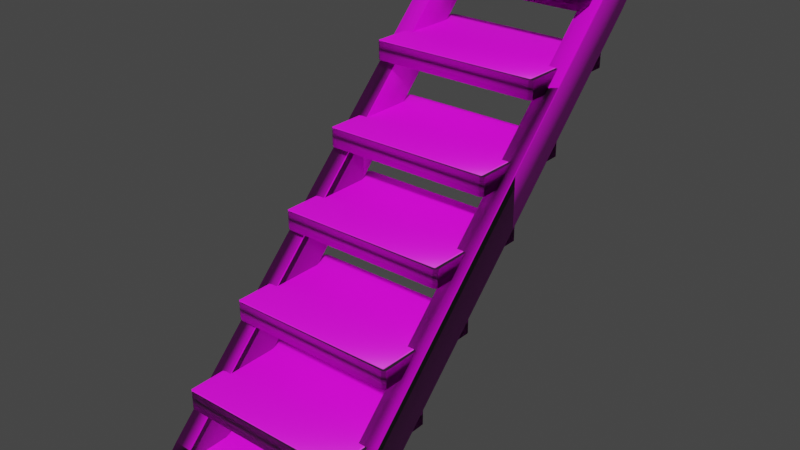 # Source: New.blend  (saved by Blender 3.1.7; exported with 4.5.12 LTS)
import bpy
from mathutils import Matrix  # noqa: F401  (used for matrix-valued properties, if any)

bpy.ops.wm.read_factory_settings(use_empty=True)
scene = bpy.context.scene
scene.name = 'Scene'

# ---- images (referenced by path relative to the original .blend; pixels are not part of the script)
import os
ASSET_DIR = os.environ.get("B2B_ASSET_DIR", "")  # directory of the original .blend (textures are referenced by path, not embedded)
HERE = os.path.dirname(os.path.abspath(__file__))  # packed textures are extracted next to this script under _unpacked/

def load_image(name, relpath, width, height, colorspace="sRGB"):
    """Load a texture the original file referenced (path relative to the .blend, or extracted next to this script)."""
    p = next((c for c in (os.path.join(HERE, relpath), os.path.join(ASSET_DIR, relpath)) if relpath and os.path.exists(c)), "")
    if p:
        img = bpy.data.images.load(p, check_existing=True)
        img.name = name
    else:  # same state as the original file: an image datablock whose file is absent (Cycles renders it pink)
        img = bpy.data.images.new(name, width, height)
        img.source = "FILE"
        img.filepath = "//" + (relpath or name)
    img.colorspace_settings.name = colorspace
    return img
img_diffusecolor_texture = load_image('DiffuseColor_Texture', 'Planks5c_low.png', 1024, 1024, 'sRGB')
img_normalmap_texture = load_image('NormalMap_Texture', 'Planks5c_low_n.png', 1024, 1024, 'Non-Color')
img_diffusecolor_texture_001 = load_image('DiffuseColor_Texture.001', 'Planks5c_low.png', 1024, 1024, 'Non-Color')
img_diffusecolor_texture_003 = load_image('DiffuseColor_Texture.003', 'Planks5c_low.png', 1024, 1024, 'sRGB')
img_normalmap_texture_001 = load_image('NormalMap_Texture.001', 'Planks5c_low_n.png', 1024, 1024, 'Non-Color')
img_diffusecolor_texture_002 = load_image('DiffuseColor_Texture.002', 'Planks5c_low.png', 1024, 1024, 'Non-Color')

# ---- materials (node trees are filled in below, after node groups)
mat_woodwall = bpy.data.materials.new('woodwall')
mat_woodwall.surface_render_method = 'BLENDED'
mat_woodwall.blend_method = 'BLEND'
mat_woodwall.use_transparent_shadow = False
mat_woodwall.diffuse_color = (1.0, 1.0, 1.0, 1.0)
mat_woodwall.roughness = 0.5528
mat_woodwall_001 = bpy.data.materials.new('woodwall.001')
mat_woodwall_001.surface_render_method = 'BLENDED'
mat_woodwall_001.blend_method = 'BLEND'
mat_woodwall_001.use_transparent_shadow = False
mat_woodwall_001.diffuse_color = (1.0, 1.0, 1.0, 1.0)
mat_woodwall_001.roughness = 0.5528

# ---- material node trees
mat_woodwall.use_nodes = True; mat_woodwall.node_tree.nodes.clear()
_N = mat_woodwall.node_tree.nodes; _L = mat_woodwall.node_tree.links
n0 = _N.new('ShaderNodeBsdfPrincipled'); n0.name = 'Principled BSDF'; n0.location = (10, 300)
n0.distribution = 'GGX'
n0.subsurface_method = 'RANDOM_WALK_SKIN'
n0.inputs[2].default_value = 0.5528
n0.inputs[3].default_value = 1.45
n0.inputs[27].default_value = (0.0, 0.0, 0.0, 1.0)
n0.inputs[28].default_value = 1.0
n1 = _N.new('ShaderNodeOutputMaterial'); n1.name = 'Material Output'; n1.location = (300, 300)
n2 = _N.new('ShaderNodeNormalMap'); n2.name = 'Normal Map'; n2.location = (-300, -300)
n2.label = 'Normal/Map'
n3 = _N.new('ShaderNodeTexImage'); n3.name = 'Image Texture'; n3.location = (-300, 600)
n3.image = img_diffusecolor_texture
n4 = _N.new('ShaderNodeTexImage'); n4.name = 'Image Texture.001'; n4.location = (-600, -900)
n4.image = img_normalmap_texture
n5 = _N.new('ShaderNodeTexImage'); n5.name = 'Image Texture.002'; n5.location = (-300, 0)
n5.image = img_diffusecolor_texture_001
_L.new(n0.outputs[0], n1.inputs[0])
_L.new(n2.outputs[0], n0.inputs[5])
_L.new(n3.outputs[0], n0.inputs[0])
_L.new(n4.outputs[0], n2.inputs[1])
_L.new(n5.outputs[1], n0.inputs[4])
n1.is_active_output = True
mat_woodwall_001.use_nodes = True; mat_woodwall_001.node_tree.nodes.clear()
_N = mat_woodwall_001.node_tree.nodes; _L = mat_woodwall_001.node_tree.links
n0 = _N.new('ShaderNodeBsdfPrincipled'); n0.name = 'Principled BSDF'; n0.location = (10, 300)
n0.distribution = 'GGX'
n0.subsurface_method = 'RANDOM_WALK_SKIN'
n0.inputs[2].default_value = 0.5528
n0.inputs[3].default_value = 1.45
n0.inputs[27].default_value = (0.0, 0.0, 0.0, 1.0)
n0.inputs[28].default_value = 1.0
n1 = _N.new('ShaderNodeOutputMaterial'); n1.name = 'Material Output'; n1.location = (300, 300)
n2 = _N.new('ShaderNodeNormalMap'); n2.name = 'Normal Map'; n2.location = (-300, -300)
n2.label = 'Normal/Map'
n3 = _N.new('ShaderNodeTexImage'); n3.name = 'Image Texture'; n3.location = (-300, 600)
n3.image = img_diffusecolor_texture_003
n4 = _N.new('ShaderNodeTexImage'); n4.name = 'Image Texture.001'; n4.location = (-600, -900)
n4.image = img_normalmap_texture_001
n5 = _N.new('ShaderNodeTexImage'); n5.name = 'Image Texture.002'; n5.location = (-300, 0)
n5.image = img_diffusecolor_texture_002
_L.new(n0.outputs[0], n1.inputs[0])
_L.new(n2.outputs[0], n0.inputs[5])
_L.new(n3.outputs[0], n0.inputs[0])
_L.new(n4.outputs[0], n2.inputs[1])
_L.new(n5.outputs[1], n0.inputs[4])
n1.is_active_output = True

# ---- world
world_world = bpy.data.worlds.new('World'); scene.world = world_world
world_world.use_nodes = True; world_world.node_tree.nodes.clear()
_N = world_world.node_tree.nodes; _L = world_world.node_tree.links
n0 = _N.new('ShaderNodeOutputWorld'); n0.name = 'World Output'; n0.location = (300, 300)
n1 = _N.new('ShaderNodeBackground'); n1.name = 'Background'; n1.location = (10, 300)
n1.inputs[0].default_value = (0.05088, 0.05088, 0.05088, 1.0)
_L.new(n1.outputs[0], n0.inputs[0])
n0.is_active_output = True
world_world.color = (0.05088, 0.05088, 0.05088)
world_world.use_sun_shadow = False
world_world.sun_shadow_jitter_overblur = 0.0

# ---- meshes
me_scene = bpy.data.meshes.new('Scene')
me_scene.from_pydata([(-47.95, -47.95, -50.0), (-50.0, -47.95, -47.95), (-47.95, -50.0, -47.95), (47.95, 47.95, 50.0), (47.95, 50.0, 47.95), (50.0, 47.95, 47.95), (-50.0, 47.95, 47.95), (-47.95, 50.0, 47.95), (-47.95, 47.95, 50.0), (-50.0, 47.95, -47.95), (-50.0, -47.95, 47.95), (50.0, 47.95, -47.95), (50.0, -47.95, 47.95), (50.0, -47.95, -47.95), (47.95, -47.95, -50.0), (47.95, -50.0, -47.95), (47.95, -50.0, 47.95), (47.95, -47.95, 50.0), (-47.95, -47.95, 50.0), (-47.95, -50.0, 47.95), (47.95, 47.95, -50.0), (-47.95, 47.95, -50.0), (47.95, 50.0, -47.95), (-47.95, 50.0, -47.95)], [], [(0, 2, 1), (3, 5, 4), (6, 8, 7), (6, 9, 1), (10, 6, 1), (11, 5, 12), (13, 11, 12), (13, 15, 14), (13, 12, 15), (12, 16, 15), (12, 17, 16), (18, 10, 19), (18, 19, 16), (17, 18, 16), (16, 19, 2), (15, 16, 2), (15, 2, 14), (2, 0, 14), (20, 11, 13), (14, 20, 13), (20, 14, 21), (14, 0, 21), (9, 21, 0), (1, 9, 0), (5, 3, 17), (12, 5, 17), (1, 2, 19), (10, 1, 19), (8, 6, 10), (18, 8, 10), (3, 8, 18), (17, 3, 18), (4, 5, 11), (22, 4, 11), (20, 22, 11), (20, 21, 22), (21, 23, 22), (22, 23, 4), (9, 23, 21), (23, 9, 6), (7, 23, 6), (23, 7, 4), (4, 7, 8), (3, 4, 8)])
me_scene.polygons.foreach_set('use_smooth', [True] * 44)
_uv = me_scene.uv_layers.new(name='UVSet0')
_uv.uv.foreach_set('vector', [0.0205, 0.0, 0.0205, -0.0205, 0.0, -0.0205, 0.9795, 1.0, 1.0, 1.02, 0.9795, 1.02, 1.0, 0.0205, 1.02, 0.0, 1.02, 0.0205, 0.0205, 0.9795, 0.9795, 0.9795, 0.9795, 0.0205, 0.0205, 0.0205, 0.0205, 0.9795, 0.9795, 0.0205, 0.9795, 0.9795, 0.0205, 0.9795, 0.0205, 0.0205, 0.9795, 0.0205, 0.9795, 0.9795, 0.0205, 0.0205, 0.0, 0.9795, -0.0205, 0.9795, -0.0205, 1.0, 0.0, 0.9795, 0.0, 0.0205, -0.0205, 0.9795, 0.0, 0.0205, -0.0205, 0.0205, -0.0205, 0.9795, 0.0, 0.0205, -0.0205, 0.0, -0.0205, 0.0205, 0.0205, 0.0, 0.0, 0.0205, 0.0205, 0.0205, 0.0205, 0.0, 0.0205, 0.0205, 0.9795, 0.0205, 0.9795, 0.0, 0.0205, 0.0, 0.9795, 0.0205, 0.9795, 0.0205, 0.0205, 0.0205, 0.0205, 0.9795, 0.9795, 0.9795, 0.9795, 0.0205, 0.0205, 0.9795, 0.9795, 0.9795, 0.0205, 0.9795, 0.9795, 1.0, 0.0205, 0.9795, 0.0205, 1.0, 0.9795, 1.0, 0.9795, 0.9795, 1.0, 0.9795, 1.0, 0.0205, 0.9795, 0.0205, 0.9795, 0.9795, 1.0, 0.0205, 0.9795, 0.9795, 0.9795, 0.0205, 0.0205, 0.9795, 0.9795, 0.0205, 0.0205, 0.0205, 0.0205, 0.9795, 0.0, 0.9795, 0.0205, 0.9795, 0.0205, 0.0205, 0.0, 0.0205, 0.0, 0.9795, 0.0205, 0.0205, 0.0, 0.9795, -0.0205, 0.9795, -0.0205, 0.0205, 0.0, 0.0205, 0.0, 0.9795, -0.0205, 0.0205, 1.0, 0.9795, 1.02, 0.9795, 1.02, 0.0205, 1.0, 0.0205, 1.0, 0.9795, 1.02, 0.0205, 0.0205, 0.9795, 0.0, 0.9795, 0.0, 0.0205, 0.0205, 0.0205, 0.0205, 0.9795, 0.0, 0.0205, 0.9795, 0.9795, 0.0205, 0.9795, 0.0205, 0.0205, 0.9795, 0.0205, 0.9795, 0.9795, 0.0205, 0.0205, 0.9795, 0.0205, 1.0, 0.0205, 1.0, 0.9795, 0.9795, 0.9795, 0.9795, 0.0205, 1.0, 0.9795, 0.9795, 1.0, 0.9795, 0.9795, 1.0, 0.9795, 0.9795, 1.0, 0.0205, 1.0, 0.9795, 0.9795, 0.0205, 1.0, 0.0205, 0.9795, 0.9795, 0.9795, 0.9795, 0.9795, 0.0205, 0.9795, 0.9795, 0.0205, 0.0, 0.9795, 0.0205, 0.9795, 0.0205, 1.0, 0.0205, 0.9795, 0.0, 0.9795, 0.0, 0.0205, 0.0205, 0.0205, 0.0205, 0.9795, 0.0, 0.0205, 0.0205, 0.9795, 0.0205, 0.0205, 0.9795, 0.0205, 0.9795, 0.0205, 0.0205, 0.0205, 0.0205, 0.0, 0.9795, 0.0, 0.9795, 0.0205, 0.0205, 0.0])
me_scene.materials.append(mat_woodwall)
me_scene.use_remesh_fix_poles = True
me_scene.use_remesh_preserve_attributes = False
me_scene.update()
me_scene.normals_split_custom_set([tuple(v) for v in zip(*[iter([-0.3416, -0.3416, -0.8756, -0.3416, -0.8756, -0.3416, -0.8756, -0.3416, -0.3416, 0.3416, 0.3416, 0.8756, 0.8756, 0.3416, 0.3416, 0.3416, 0.8756, 0.3416, -0.8756, 0.3416, 0.3416, -0.3416, 0.3416, 0.8756, -0.3416, 0.8756, 0.3416, -0.8756, 0.3416, 0.3416, -0.8756, 0.3416, -0.3416, -0.8756, -0.3416, -0.3416, -0.8756, -0.3416, 0.3416, -0.8756, 0.3416, 0.3416, -0.8756, -0.3416, -0.3416, 0.8756, 0.3416, -0.3416, 0.8756, 0.3416, 0.3416, 0.8756, -0.3416, 0.3416, 0.8756, -0.3416, -0.3416, 0.8756, 0.3416, -0.3416, 0.8756, -0.3416, 0.3416, 0.8756, -0.3416, -0.3416, 0.3416, -0.8756, -0.3416, 0.3416, -0.3416, -0.8756, 0.8756, -0.3416, -0.3416, 0.8756, -0.3416, 0.3416, 0.3416, -0.8756, -0.3416, 0.8756, -0.3416, 0.3416, 0.3416, -0.8756, 0.3416, 0.3416, -0.8756, -0.3416, 0.8756, -0.3416, 0.3416, 0.3416, -0.3416, 0.8756, 0.3416, -0.8756, 0.3416, -0.3416, -0.3416, 0.8756, -0.8756, -0.3416, 0.3416, -0.3416, -0.8756, 0.3416, -0.3416, -0.3416, 0.8756, -0.3416, -0.8756, 0.3416, 0.3416, -0.8756, 0.3416, 0.3416, -0.3416, 0.8756, -0.3416, -0.3416, 0.8756, 0.3416, -0.8756, 0.3416, 0.3416, -0.8756, 0.3416, -0.3416, -0.8756, 0.3416, -0.3416, -0.8756, -0.3416, 0.3416, -0.8756, -0.3416, 0.3416, -0.8756, 0.3416, -0.3416, -0.8756, -0.3416, 0.3416, -0.8756, -0.3416, -0.3416, -0.8756, -0.3416, 0.3416, -0.3416, -0.8756, -0.3416, -0.8756, -0.3416, -0.3416, -0.3416, -0.8756, 0.3416, -0.3416, -0.8756, 0.3416, 0.3416, -0.8756, 0.8756, 0.3416, -0.3416, 0.8756, -0.3416, -0.3416, 0.3416, -0.3416, -0.8756, 0.3416, 0.3416, -0.8756, 0.8756, -0.3416, -0.3416, 0.3416, 0.3416, -0.8756, 0.3416, -0.3416, -0.8756, -0.3416, 0.3416, -0.8756, 0.3416, -0.3416, -0.8756, -0.3416, -0.3416, -0.8756, -0.3416, 0.3416, -0.8756, -0.8756, 0.3416, -0.3416, -0.3416, 0.3416, -0.8756, -0.3416, -0.3416, -0.8756, -0.8756, -0.3416, -0.3416, -0.8756, 0.3416, -0.3416, -0.3416, -0.3416, -0.8756, 0.8756, 0.3416, 0.3416, 0.3416, 0.3416, 0.8756, 0.3416, -0.3416, 0.8756, 0.8756, -0.3416, 0.3416, 0.8756, 0.3416, 0.3416, 0.3416, -0.3416, 0.8756, -0.8756, -0.3416, -0.3416, -0.3416, -0.8756, -0.3416, -0.3416, -0.8756, 0.3416, -0.8756, -0.3416, 0.3416, -0.8756, -0.3416, -0.3416, -0.3416, -0.8756, 0.3416, -0.3416, 0.3416, 0.8756, -0.8756, 0.3416, 0.3416, -0.8756, -0.3416, 0.3416, -0.3416, -0.3416, 0.8756, -0.3416, 0.3416, 0.8756, -0.8756, -0.3416, 0.3416, 0.3416, 0.3416, 0.8756, -0.3416, 0.3416, 0.8756, -0.3416, -0.3416, 0.8756, 0.3416, -0.3416, 0.8756, 0.3416, 0.3416, 0.8756, -0.3416, -0.3416, 0.8756, 0.3416, 0.8756, 0.3416, 0.8756, 0.3416, 0.3416, 0.8756, 0.3416, -0.3416, 0.3416, 0.8756, -0.3416, 0.3416, 0.8756, 0.3416, 0.8756, 0.3416, -0.3416, 0.3416, 0.3416, -0.8756, 0.3416, 0.8756, -0.3416, 0.8756, 0.3416, -0.3416, 0.3416, 0.3416, -0.8756, -0.3416, 0.3416, -0.8756, 0.3416, 0.8756, -0.3416, -0.3416, 0.3416, -0.8756, -0.3416, 0.8756, -0.3416, 0.3416, 0.8756, -0.3416, 0.3416, 0.8756, -0.3416, -0.3416, 0.8756, -0.3416, 0.3416, 0.8756, 0.3416, -0.8756, 0.3416, -0.3416, -0.3416, 0.8756, -0.3416, -0.3416, 0.3416, -0.8756, -0.3416, 0.8756, -0.3416, -0.8756, 0.3416, -0.3416, -0.8756, 0.3416, 0.3416, -0.3416, 0.8756, 0.3416, -0.3416, 0.8756, -0.3416, -0.8756, 0.3416, 0.3416, -0.3416, 0.8756, -0.3416, -0.3416, 0.8756, 0.3416, 0.3416, 0.8756, 0.3416, 0.3416, 0.8756, 0.3416, -0.3416, 0.8756, 0.3416, -0.3416, 0.3416, 0.8756, 0.3416, 0.3416, 0.8756, 0.3416, 0.8756, 0.3416, -0.3416, 0.3416, 0.8756])] * 3)])
me_scene_001 = bpy.data.meshes.new('Scene.001')
me_scene_001.from_pydata([(-47.95, -47.95, -50.0), (-50.0, -47.95, -47.95), (-47.95, -50.0, -47.95), (47.95, 47.95, 50.0), (47.95, 50.0, 47.95), (50.0, 47.95, 47.95), (-50.0, 47.95, 47.95), (-47.95, 50.0, 47.95), (-47.95, 47.95, 50.0), (-50.0, 47.95, -47.95), (-50.0, -47.95, 47.95), (50.0, 47.95, -47.95), (50.0, -47.95, 47.95), (50.0, -47.95, -47.95), (47.95, -47.95, -50.0), (47.95, -50.0, -47.95), (47.95, -50.0, 47.95), (47.95, -47.95, 50.0), (-47.95, -47.95, 50.0), (-47.95, -50.0, 47.95), (47.95, 47.95, -50.0), (-47.95, 47.95, -50.0), (47.95, 50.0, -47.95), (-47.95, 50.0, -47.95), (44.67, 75.44, -29.94), (44.67, 37.03, -15.2), (44.44, 34.13, -16.17), (55.33, -2075.0, 596.6), (55.56, -2034.0, 582.8), (55.33, -2037.0, 581.9), (55.33, -1896.0, 629.0), (55.56, -1899.0, 628.0), (55.33, -1940.0, 641.8), (55.33, 37.03, -15.2), (44.67, -1896.0, 629.0), (55.33, -104.4, -62.34), (44.67, -2037.0, 581.9), (44.67, -104.4, -62.34), (44.67, -60.18, -75.15), (44.44, -101.5, -61.38), (44.44, -2034.0, 582.8), (44.67, -2075.0, 596.6), (44.67, -1940.0, 641.8), (44.44, -1899.0, 628.0), (55.33, -60.18, -75.15), (55.33, 75.44, -29.94), (55.56, -101.5, -61.38), (55.56, 34.13, -16.17), (-55.33, 75.44, -29.94), (-55.33, 37.03, -15.2), (-55.56, 34.13, -16.17), (-44.67, -2075.0, 596.6), (-44.44, -2034.0, 582.8), (-44.67, -2037.0, 581.9), (-44.67, -1896.0, 629.0), (-44.44, -1899.0, 628.0), (-44.67, -1940.0, 641.8), (-44.67, 37.03, -15.2), (-55.33, -1896.0, 629.0), (-44.67, -104.4, -62.34), (-55.33, -2037.0, 581.9), (-55.33, -104.4, -62.34), (-55.33, -60.18, -75.15), (-55.56, -101.5, -61.38), (-55.56, -2034.0, 582.8), (-55.33, -2075.0, 596.6), (-55.33, -1940.0, 641.8), (-55.56, -1899.0, 628.0), (-44.67, -60.18, -75.15), (-44.67, 75.44, -29.94), (-44.44, -101.5, -61.38), (-44.44, 34.13, -16.17), (-47.95, -2048.0, 516.7), (-50.0, -2048.0, 518.7), (-47.95, -2050.0, 518.7), (47.95, -1952.0, 616.7), (47.95, -1950.0, 614.6), (50.0, -1952.0, 614.6), (-50.0, -1952.0, 614.6), (-47.95, -1950.0, 614.6), (-47.95, -1952.0, 616.7), (-50.0, -1952.0, 518.7), (-50.0, -2048.0, 614.6), (50.0, -1952.0, 518.7), (50.0, -2048.0, 614.6), (50.0, -2048.0, 518.7), (47.95, -2048.0, 516.7), (47.95, -2050.0, 518.7), (47.95, -2050.0, 614.6), (47.95, -2048.0, 616.7), (-47.95, -2048.0, 616.7), (-47.95, -2050.0, 614.6), (47.95, -1952.0, 516.7), (-47.95, -1952.0, 516.7), (47.95, -1950.0, 518.7), (-47.95, -1950.0, 518.7), (-47.95, -1715.0, 405.6), (-50.0, -1715.0, 409.7), (-47.95, -1717.0, 409.7), (47.95, -1619.0, 605.6), (47.95, -1617.0, 601.5), (50.0, -1619.0, 601.5), (-50.0, -1619.0, 601.5), (-47.95, -1617.0, 601.5), (-47.95, -1619.0, 605.6), (-50.0, -1619.0, 409.7), (-50.0, -1715.0, 601.5), (50.0, -1619.0, 409.7), (50.0, -1715.0, 601.5), (50.0, -1715.0, 409.7), (47.95, -1715.0, 405.6), (47.95, -1717.0, 409.7), (47.95, -1717.0, 601.5), (47.95, -1715.0, 605.6), (-47.95, -1715.0, 605.6), (-47.95, -1717.0, 601.5), (47.95, -1619.0, 405.6), (-47.95, -1619.0, 405.6), (47.95, -1617.0, 409.7), (-47.95, -1617.0, 409.7), (-47.95, -1048.0, 183.3), (-50.0, -1048.0, 187.4), (-47.95, -1050.0, 187.4), (47.95, -952.0, 383.3), (47.95, -950.0, 379.2), (50.0, -952.0, 379.2), (-50.0, -952.0, 379.2), (-47.95, -950.0, 379.2), (-47.95, -952.0, 383.3), (-50.0, -952.0, 187.4), (-50.0, -1048.0, 379.2), (50.0, -952.0, 187.4), (50.0, -1048.0, 379.2), (50.0, -1048.0, 187.4), (47.95, -1048.0, 183.3), (47.95, -1050.0, 187.4), (47.95, -1050.0, 379.2), (47.95, -1048.0, 383.3), (-47.95, -1048.0, 383.3), (-47.95, -1050.0, 379.2), (47.95, -952.0, 183.3), (-47.95, -952.0, 183.3), (47.95, -950.0, 187.4), (-47.95, -950.0, 187.4), (-47.95, -381.3, -38.89), (-50.0, -381.3, -34.79), (-47.95, -383.3, -34.79), (47.95, -285.4, 161.1), (47.95, -283.3, 157.0), (50.0, -285.4, 157.0), (-50.0, -285.4, 157.0), (-47.95, -283.3, 157.0), (-47.95, -285.4, 161.1), (-50.0, -285.4, -34.79), (-50.0, -381.3, 157.0), (50.0, -285.4, -34.79), (50.0, -381.3, 157.0), (50.0, -381.3, -34.79), (47.95, -381.3, -38.89), (47.95, -383.3, -34.79), (47.95, -383.3, 157.0), (47.95, -381.3, 161.1), (-47.95, -381.3, 161.1), (-47.95, -383.3, 157.0), (47.95, -285.4, -38.89), (-47.95, -285.4, -38.89), (47.95, -283.3, -34.79), (-47.95, -283.3, -34.79), (-47.95, -1388.0, 297.3), (-50.0, -1388.0, 301.4), (-47.95, -1390.0, 301.4), (47.95, -1292.0, 497.3), (47.95, -1290.0, 493.2), (50.0, -1292.0, 493.2), (-50.0, -1292.0, 493.2), (-47.95, -1290.0, 493.2), (-47.95, -1292.0, 497.3), (-50.0, -1292.0, 301.4), (-50.0, -1388.0, 493.2), (50.0, -1292.0, 301.4), (50.0, -1388.0, 493.2), (50.0, -1388.0, 301.4), (47.95, -1388.0, 297.3), (47.95, -1390.0, 301.4), (47.95, -1390.0, 493.2), (47.95, -1388.0, 497.3), (-47.95, -1388.0, 497.3), (-47.95, -1390.0, 493.2), (47.95, -1292.0, 297.3), (-47.95, -1292.0, 297.3), (47.95, -1290.0, 301.4), (-47.95, -1290.0, 301.4), (-47.95, -728.0, 76.67), (-50.0, -728.0, 80.77), (-47.95, -730.0, 80.77), (47.95, -632.1, 276.7), (47.95, -630.0, 272.6), (50.0, -632.1, 272.6), (-50.0, -632.1, 272.6), (-47.95, -630.0, 272.6), (-47.95, -632.1, 276.7), (-50.0, -632.1, 80.77), (-50.0, -728.0, 272.6), (50.0, -632.1, 80.77), (50.0, -728.0, 272.6), (50.0, -728.0, 80.77), (47.95, -728.0, 76.67), (47.95, -730.0, 80.77), (47.95, -730.0, 272.6), (47.95, -728.0, 276.7), (-47.95, -728.0, 276.7), (-47.95, -730.0, 272.6), (47.95, -632.1, 76.67), (-47.95, -632.1, 76.67), (47.95, -630.0, 80.77), (-47.95, -630.0, 80.77)], [], [(0, 2, 1), (3, 5, 4), (6, 8, 7), (6, 9, 1), (10, 6, 1), (11, 5, 12), (13, 11, 12), (13, 15, 14), (13, 12, 15), (12, 16, 15), (12, 17, 16), (18, 10, 19), (18, 19, 16), (17, 18, 16), (16, 19, 2), (15, 16, 2), (15, 2, 14), (2, 0, 14), (20, 11, 13), (14, 20, 13), (20, 14, 21), (14, 0, 21), (9, 21, 0), (1, 9, 0), (5, 3, 17), (12, 5, 17), (1, 2, 19), (10, 1, 19), (8, 6, 10), (18, 8, 10), (3, 8, 18), (17, 3, 18), (4, 5, 11), (22, 4, 11), (20, 22, 11), (20, 21, 22), (21, 23, 22), (22, 23, 4), (9, 23, 21), (23, 9, 6), (7, 23, 6), (23, 7, 4), (4, 7, 8), (3, 4, 8), (24, 26, 25), (27, 29, 28), (30, 32, 31), (30, 33, 25), (34, 30, 25), (35, 29, 36), (37, 35, 36), (37, 39, 38), (37, 36, 39), (36, 40, 39), (36, 41, 40), (42, 34, 43), (42, 43, 40), (41, 42, 40), (40, 43, 26), (39, 40, 26), (39, 26, 38), (26, 24, 38), (44, 35, 37), (38, 44, 37), (44, 38, 45), (38, 24, 45), (33, 45, 24), (25, 33, 24), (29, 27, 41), (36, 29, 41), (25, 26, 43), (34, 25, 43), (32, 30, 34), (42, 32, 34), (27, 32, 42), (41, 27, 42), (28, 29, 35), (46, 28, 35), (44, 46, 35), (44, 45, 46), (45, 47, 46), (46, 47, 28), (33, 47, 45), (47, 33, 30), (31, 47, 30), (47, 31, 28), (28, 31, 32), (27, 28, 32), (48, 50, 49), (51, 53, 52), (54, 56, 55), (54, 57, 49), (58, 54, 49), (59, 53, 60), (61, 59, 60), (61, 63, 62), (61, 60, 63), (60, 64, 63), (60, 65, 64), (66, 58, 67), (66, 67, 64), (65, 66, 64), (64, 67, 50), (63, 64, 50), (63, 50, 62), (50, 48, 62), (68, 59, 61), (62, 68, 61), (68, 62, 69), (62, 48, 69), (57, 69, 48), (49, 57, 48), (53, 51, 65), (60, 53, 65), (49, 50, 67), (58, 49, 67), (56, 54, 58), (66, 56, 58), (51, 56, 66), (65, 51, 66), (52, 53, 59), (70, 52, 59), (68, 70, 59), (68, 69, 70), (69, 71, 70), (70, 71, 52), (57, 71, 69), (71, 57, 54), (55, 71, 54), (71, 55, 52), (52, 55, 56), (51, 52, 56), (72, 74, 73), (75, 77, 76), (78, 80, 79), (78, 81, 73), (82, 78, 73), (83, 77, 84), (85, 83, 84), (85, 87, 86), (85, 84, 87), (84, 88, 87), (84, 89, 88), (90, 82, 91), (90, 91, 88), (89, 90, 88), (88, 91, 74), (87, 88, 74), (87, 74, 86), (74, 72, 86), (92, 83, 85), (86, 92, 85), (92, 86, 93), (86, 72, 93), (81, 93, 72), (73, 81, 72), (77, 75, 89), (84, 77, 89), (73, 74, 91), (82, 73, 91), (80, 78, 82), (90, 80, 82), (75, 80, 90), (89, 75, 90), (76, 77, 83), (94, 76, 83), (92, 94, 83), (92, 93, 94), (93, 95, 94), (94, 95, 76), (81, 95, 93), (95, 81, 78), (79, 95, 78), (95, 79, 76), (76, 79, 80), (75, 76, 80), (96, 98, 97), (99, 101, 100), (102, 104, 103), (102, 105, 97), (106, 102, 97), (107, 101, 108), (109, 107, 108), (109, 111, 110), (109, 108, 111), (108, 112, 111), (108, 113, 112), (114, 106, 115), (114, 115, 112), (113, 114, 112), (112, 115, 98), (111, 112, 98), (111, 98, 110), (98, 96, 110), (116, 107, 109), (110, 116, 109), (116, 110, 117), (110, 96, 117), (105, 117, 96), (97, 105, 96), (101, 99, 113), (108, 101, 113), (97, 98, 115), (106, 97, 115), (104, 102, 106), (114, 104, 106), (99, 104, 114), (113, 99, 114), (100, 101, 107), (118, 100, 107), (116, 118, 107), (116, 117, 118), (117, 119, 118), (118, 119, 100), (105, 119, 117), (119, 105, 102), (103, 119, 102), (119, 103, 100), (100, 103, 104), (99, 100, 104), (120, 122, 121), (123, 125, 124), (126, 128, 127), (126, 129, 121), (130, 126, 121), (131, 125, 132), (133, 131, 132), (133, 135, 134), (133, 132, 135), (132, 136, 135), (132, 137, 136), (138, 130, 139), (138, 139, 136), (137, 138, 136), (136, 139, 122), (135, 136, 122), (135, 122, 134), (122, 120, 134), (140, 131, 133), (134, 140, 133), (140, 134, 141), (134, 120, 141), (129, 141, 120), (121, 129, 120), (125, 123, 137), (132, 125, 137), (121, 122, 139), (130, 121, 139), (128, 126, 130), (138, 128, 130), (123, 128, 138), (137, 123, 138), (124, 125, 131), (142, 124, 131), (140, 142, 131), (140, 141, 142), (141, 143, 142), (142, 143, 124), (129, 143, 141), (143, 129, 126), (127, 143, 126), (143, 127, 124), (124, 127, 128), (123, 124, 128), (144, 146, 145), (147, 149, 148), (150, 152, 151), (150, 153, 145), (154, 150, 145), (155, 149, 156), (157, 155, 156), (157, 159, 158), (157, 156, 159), (156, 160, 159), (156, 161, 160), (162, 154, 163), (162, 163, 160), (161, 162, 160), (160, 163, 146), (159, 160, 146), (159, 146, 158), (146, 144, 158), (164, 155, 157), (158, 164, 157), (164, 158, 165), (158, 144, 165), (153, 165, 144), (145, 153, 144), (149, 147, 161), (156, 149, 161), (145, 146, 163), (154, 145, 163), (152, 150, 154), (162, 152, 154), (147, 152, 162), (161, 147, 162), (148, 149, 155), (166, 148, 155), (164, 166, 155), (164, 165, 166), (165, 167, 166), (166, 167, 148), (153, 167, 165), (167, 153, 150), (151, 167, 150), (167, 151, 148), (148, 151, 152), (147, 148, 152), (168, 170, 169), (171, 173, 172), (174, 176, 175), (174, 177, 169), (178, 174, 169), (179, 173, 180), (181, 179, 180), (181, 183, 182), (181, 180, 183), (180, 184, 183), (180, 185, 184), (186, 178, 187), (186, 187, 184), (185, 186, 184), (184, 187, 170), (183, 184, 170), (183, 170, 182), (170, 168, 182), (188, 179, 181), (182, 188, 181), (188, 182, 189), (182, 168, 189), (177, 189, 168), (169, 177, 168), (173, 171, 185), (180, 173, 185), (169, 170, 187), (178, 169, 187), (176, 174, 178), (186, 176, 178), (171, 176, 186), (185, 171, 186), (172, 173, 179), (190, 172, 179), (188, 190, 179), (188, 189, 190), (189, 191, 190), (190, 191, 172), (177, 191, 189), (191, 177, 174), (175, 191, 174), (191, 175, 172), (172, 175, 176), (171, 172, 176), (192, 194, 193), (195, 197, 196), (198, 200, 199), (198, 201, 193), (202, 198, 193), (203, 197, 204), (205, 203, 204), (205, 207, 206), (205, 204, 207), (204, 208, 207), (204, 209, 208), (210, 202, 211), (210, 211, 208), (209, 210, 208), (208, 211, 194), (207, 208, 194), (207, 194, 206), (194, 192, 206), (212, 203, 205), (206, 212, 205), (212, 206, 213), (206, 192, 213), (201, 213, 192), (193, 201, 192), (197, 195, 209), (204, 197, 209), (193, 194, 211), (202, 193, 211), (200, 198, 202), (210, 200, 202), (195, 200, 210), (209, 195, 210), (196, 197, 203), (214, 196, 203), (212, 214, 203), (212, 213, 214), (213, 215, 214), (214, 215, 196), (201, 215, 213), (215, 201, 198), (199, 215, 198), (215, 199, 196), (196, 199, 200), (195, 196, 200)])
me_scene_001.polygons.foreach_set('use_smooth', [True] * 396)
_uv = me_scene_001.uv_layers.new(name='UVSet0')
_uv.uv.foreach_set('vector', [0.0205, 0.0, 0.0205, -0.0205, 0.0, -0.0205, 0.9795, 1.0, 1.0, 1.02, 0.9795, 1.02, 1.0, 0.0205, 1.02, 0.0, 1.02, 0.0205, 0.0205, 0.9795, 0.9795, 0.9795, 0.9795, 0.0205, 0.0205, 0.0205, 0.0205, 0.9795, 0.9795, 0.0205, 0.9795, 0.9795, 0.0205, 0.9795, 0.0205, 0.0205, 0.9795, 0.0205, 0.9795, 0.9795, 0.0205, 0.0205, 0.0, 0.9795, -0.0205, 0.9795, -0.0205, 1.0, 0.0, 0.9795, 0.0, 0.0205, -0.0205, 0.9795, 0.0, 0.0205, -0.0205, 0.0205, -0.0205, 0.9795, 0.0, 0.0205, -0.0205, 0.0, -0.0205, 0.0205, 0.0205, 0.0, 0.0, 0.0205, 0.0205, 0.0205, 0.0205, 0.0, 0.0205, 0.0205, 0.9795, 0.0205, 0.9795, 0.0, 0.0205, 0.0, 0.9795, 0.0205, 0.9795, 0.0205, 0.0205, 0.0205, 0.0205, 0.9795, 0.9795, 0.9795, 0.9795, 0.0205, 0.0205, 0.9795, 0.9795, 0.9795, 0.0205, 0.9795, 0.9795, 1.0, 0.0205, 0.9795, 0.0205, 1.0, 0.9795, 1.0, 0.9795, 0.9795, 1.0, 0.9795, 1.0, 0.0205, 0.9795, 0.0205, 0.9795, 0.9795, 1.0, 0.0205, 0.9795, 0.9795, 0.9795, 0.0205, 0.0205, 0.9795, 0.9795, 0.0205, 0.0205, 0.0205, 0.0205, 0.9795, 0.0, 0.9795, 0.0205, 0.9795, 0.0205, 0.0205, 0.0, 0.0205, 0.0, 0.9795, 0.0205, 0.0205, 0.0, 0.9795, -0.0205, 0.9795, -0.0205, 0.0205, 0.0, 0.0205, 0.0, 0.9795, -0.0205, 0.0205, 1.0, 0.9795, 1.02, 0.9795, 1.02, 0.0205, 1.0, 0.0205, 1.0, 0.9795, 1.02, 0.0205, 0.0205, 0.9795, 0.0, 0.9795, 0.0, 0.0205, 0.0205, 0.0205, 0.0205, 0.9795, 0.0, 0.0205, 0.9795, 0.9795, 0.0205, 0.9795, 0.0205, 0.0205, 0.9795, 0.0205, 0.9795, 0.9795, 0.0205, 0.0205, 0.9795, 0.0205, 1.0, 0.0205, 1.0, 0.9795, 0.9795, 0.9795, 0.9795, 0.0205, 1.0, 0.9795, 0.9795, 1.0, 0.9795, 0.9795, 1.0, 0.9795, 0.9795, 1.0, 0.0205, 1.0, 0.9795, 0.9795, 0.0205, 1.0, 0.0205, 0.9795, 0.9795, 0.9795, 0.9795, 0.9795, 0.0205, 0.9795, 0.9795, 0.0205, 0.0, 0.9795, 0.0205, 0.9795, 0.0205, 1.0, 0.0205, 0.9795, 0.0, 0.9795, 0.0, 0.0205, 0.0205, 0.0205, 0.0205, 0.9795, 0.0, 0.0205, 0.0205, 0.9795, 0.0205, 0.0205, 0.9795, 0.0205, 0.9795, 0.0205, 0.0205, 0.0205, 0.0205, 0.0, 0.9795, 0.0, 0.9795, 0.0205, 0.0205, 0.0, 0.0205, 0.0, 0.0205, -0.0205, 0.0, -0.0205, 0.9795, 1.0, 1.0, 1.02, 0.9795, 1.02, 1.0, 0.0205, 1.02, 0.0, 1.02, 0.0205, 0.0205, 0.9795, 0.9795, 0.9795, 0.9795, 0.0205, 0.0205, 0.0205, 0.0205, 0.9795, 0.9795, 0.0205, 0.9795, 0.9795, 0.0205, 0.9795, 0.0205, 0.0205, 0.9795, 0.0205, 0.9795, 0.9795, 0.0205, 0.0205, 0.0, 0.9795, -0.0205, 0.9795, -0.0205, 1.0, 0.0, 0.9795, 0.0, 0.0205, -0.0205, 0.9795, 0.0, 0.0205, -0.0205, 0.0205, -0.0205, 0.9795, 0.0, 0.0205, -0.0205, 0.0, -0.0205, 0.0205, 0.0205, 0.0, 0.0, 0.0205, 0.0205, 0.0205, 0.0205, 0.0, 0.0205, 0.0205, 0.9795, 0.0205, 0.9795, 0.0, 0.0205, 0.0, 0.9795, 0.0205, 0.9795, 0.0205, 0.0205, 0.0205, 0.0205, 0.9795, 0.9795, 0.9795, 0.9795, 0.0205, 0.0205, 0.9795, 0.9795, 0.9795, 0.0205, 0.9795, 0.9795, 1.0, 0.0205, 0.9795, 0.0205, 1.0, 0.9795, 1.0, 0.9795, 0.9795, 1.0, 0.9795, 1.0, 0.0205, 0.9795, 0.0205, 0.9795, 0.9795, 1.0, 0.0205, 0.9795, 0.9795, 0.9795, 0.0205, 0.0205, 0.9795, 0.9795, 0.0205, 0.0205, 0.0205, 0.0205, 0.9795, 0.0, 0.9795, 0.0205, 0.9795, 0.0205, 0.0205, 0.0, 0.0205, 0.0, 0.9795, 0.0205, 0.0205, 0.0, 0.9795, -0.0205, 0.9795, -0.0205, 0.0205, 0.0, 0.0205, 0.0, 0.9795, -0.0205, 0.0205, 1.0, 0.9795, 1.02, 0.9795, 1.02, 0.0205, 1.0, 0.0205, 1.0, 0.9795, 1.02, 0.0205, 0.0205, 0.9795, 0.0, 0.9795, 0.0, 0.0205, 0.0205, 0.0205, 0.0205, 0.9795, 0.0, 0.0205, 0.9795, 0.9795, 0.0205, 0.9795, 0.0205, 0.0205, 0.9795, 0.0205, 0.9795, 0.9795, 0.0205, 0.0205, 0.9795, 0.0205, 1.0, 0.0205, 1.0, 0.9795, 0.9795, 0.9795, 0.9795, 0.0205, 1.0, 0.9795, 0.9795, 1.0, 0.9795, 0.9795, 1.0, 0.9795, 0.9795, 1.0, 0.0205, 1.0, 0.9795, 0.9795, 0.0205, 1.0, 0.0205, 0.9795, 0.9795, 0.9795, 0.9795, 0.9795, 0.0205, 0.9795, 0.9795, 0.0205, 0.0, 0.9795, 0.0205, 0.9795, 0.0205, 1.0, 0.0205, 0.9795, 0.0, 0.9795, 0.0, 0.0205, 0.0205, 0.0205, 0.0205, 0.9795, 0.0, 0.0205, 0.0205, 0.9795, 0.0205, 0.0205, 0.9795, 0.0205, 0.9795, 0.0205, 0.0205, 0.0205, 0.0205, 0.0, 0.9795, 0.0, 0.9795, 0.0205, 0.0205, 0.0, 0.0205, 0.0, 0.0205, -0.0205, 0.0, -0.0205, 0.9795, 1.0, 1.0, 1.02, 0.9795, 1.02, 1.0, 0.0205, 1.02, 0.0, 1.02, 0.0205, 0.0205, 0.9795, 0.9795, 0.9795, 0.9795, 0.0205, 0.0205, 0.0205, 0.0205, 0.9795, 0.9795, 0.0205, 0.9795, 0.9795, 0.0205, 0.9795, 0.0205, 0.0205, 0.9795, 0.0205, 0.9795, 0.9795, 0.0205, 0.0205, 0.0, 0.9795, -0.0205, 0.9795, -0.0205, 1.0, 0.0, 0.9795, 0.0, 0.0205, -0.0205, 0.9795, 0.0, 0.0205, -0.0205, 0.0205, -0.0205, 0.9795, 0.0, 0.0205, -0.0205, 0.0, -0.0205, 0.0205, 0.0205, 0.0, 0.0, 0.0205, 0.0205, 0.0205, 0.0205, 0.0, 0.0205, 0.0205, 0.9795, 0.0205, 0.9795, 0.0, 0.0205, 0.0, 0.9795, 0.0205, 0.9795, 0.0205, 0.0205, 0.0205, 0.0205, 0.9795, 0.9795, 0.9795, 0.9795, 0.0205, 0.0205, 0.9795, 0.9795, 0.9795, 0.0205, 0.9795, 0.9795, 1.0, 0.0205, 0.9795, 0.0205, 1.0, 0.9795, 1.0, 0.9795, 0.9795, 1.0, 0.9795, 1.0, 0.0205, 0.9795, 0.0205, 0.9795, 0.9795, 1.0, 0.0205, 0.9795, 0.9795, 0.9795, 0.0205, 0.0205, 0.9795, 0.9795, 0.0205, 0.0205, 0.0205, 0.0205, 0.9795, 0.0, 0.9795, 0.0205, 0.9795, 0.0205, 0.0205, 0.0, 0.0205, 0.0, 0.9795, 0.0205, 0.0205, 0.0, 0.9795, -0.0205, 0.9795, -0.0205, 0.0205, 0.0, 0.0205, 0.0, 0.9795, -0.0205, 0.0205, 1.0, 0.9795, 1.02, 0.9795, 1.02, 0.0205, 1.0, 0.0205, 1.0, 0.9795, 1.02, 0.0205, 0.0205, 0.9795, 0.0, 0.9795, 0.0, 0.0205, 0.0205, 0.0205, 0.0205, 0.9795, 0.0, 0.0205, 0.9795, 0.9795, 0.0205, 0.9795, 0.0205, 0.0205, 0.9795, 0.0205, 0.9795, 0.9795, 0.0205, 0.0205, 0.9795, 0.0205, 1.0, 0.0205, 1.0, 0.9795, 0.9795, 0.9795, 0.9795, 0.0205, 1.0, 0.9795, 0.9795, 1.0, 0.9795, 0.9795, 1.0, 0.9795, 0.9795, 1.0, 0.0205, 1.0, 0.9795, 0.9795, 0.0205, 1.0, 0.0205, 0.9795, 0.9795, 0.9795, 0.9795, 0.9795, 0.0205, 0.9795, 0.9795, 0.0205, 0.0, 0.9795, 0.0205, 0.9795, 0.0205, 1.0, 0.0205, 0.9795, 0.0, 0.9795, 0.0, 0.0205, 0.0205, 0.0205, 0.0205, 0.9795, 0.0, 0.0205, 0.0205, 0.9795, 0.0205, 0.0205, 0.9795, 0.0205, 0.9795, 0.0205, 0.0205, 0.0205, 0.0205, 0.0, 0.9795, 0.0, 0.9795, 0.0205, 0.0205, 0.0, 0.0205, 0.0, 0.0205, -0.0205, 0.0, -0.0205, 0.9795, 1.0, 1.0, 1.02, 0.9795, 1.02, 1.0, 0.0205, 1.02, 0.0, 1.02, 0.0205, 0.0205, 0.9795, 0.9795, 0.9795, 0.9795, 0.0205, 0.0205, 0.0205, 0.0205, 0.9795, 0.9795, 0.0205, 0.9795, 0.9795, 0.0205, 0.9795, 0.0205, 0.0205, 0.9795, 0.0205, 0.9795, 0.9795, 0.0205, 0.0205, 0.0, 0.9795, -0.0205, 0.9795, -0.0205, 1.0, 0.0, 0.9795, 0.0, 0.0205, -0.0205, 0.9795, 0.0, 0.0205, -0.0205, 0.0205, -0.0205, 0.9795, 0.0, 0.0205, -0.0205, 0.0, -0.0205, 0.0205, 0.0205, 0.0, 0.0, 0.0205, 0.0205, 0.0205, 0.0205, 0.0, 0.0205, 0.0205, 0.9795, 0.0205, 0.9795, 0.0, 0.0205, 0.0, 0.9795, 0.0205, 0.9795, 0.0205, 0.0205, 0.0205, 0.0205, 0.9795, 0.9795, 0.9795, 0.9795, 0.0205, 0.0205, 0.9795, 0.9795, 0.9795, 0.0205, 0.9795, 0.9795, 1.0, 0.0205, 0.9795, 0.0205, 1.0, 0.9795, 1.0, 0.9795, 0.9795, 1.0, 0.9795, 1.0, 0.0205, 0.9795, 0.0205, 0.9795, 0.9795, 1.0, 0.0205, 0.9795, 0.9795, 0.9795, 0.0205, 0.0205, 0.9795, 0.9795, 0.0205, 0.0205, 0.0205, 0.0205, 0.9795, 0.0, 0.9795, 0.0205, 0.9795, 0.0205, 0.0205, 0.0, 0.0205, 0.0, 0.9795, 0.0205, 0.0205, 0.0, 0.9795, -0.0205, 0.9795, -0.0205, 0.0205, 0.0, 0.0205, 0.0, 0.9795, -0.0205, 0.0205, 1.0, 0.9795, 1.02, 0.9795, 1.02, 0.0205, 1.0, 0.0205, 1.0, 0.9795, 1.02, 0.0205, 0.0205, 0.9795, 0.0, 0.9795, 0.0, 0.0205, 0.0205, 0.0205, 0.0205, 0.9795, 0.0, 0.0205, 0.9795, 0.9795, 0.0205, 0.9795, 0.0205, 0.0205, 0.9795, 0.0205, 0.9795, 0.9795, 0.0205, 0.0205, 0.9795, 0.0205, 1.0, 0.0205, 1.0, 0.9795, 0.9795, 0.9795, 0.9795, 0.0205, 1.0, 0.9795, 0.9795, 1.0, 0.9795, 0.9795, 1.0, 0.9795, 0.9795, 1.0, 0.0205, 1.0, 0.9795, 0.9795, 0.0205, 1.0, 0.0205, 0.9795, 0.9795, 0.9795, 0.9795, 0.9795, 0.0205, 0.9795, 0.9795, 0.0205, 0.0, 0.9795, 0.0205, 0.9795, 0.0205, 1.0, 0.0205, 0.9795, 0.0, 0.9795, 0.0, 0.0205, 0.0205, 0.0205, 0.0205, 0.9795, 0.0, 0.0205, 0.0205, 0.9795, 0.0205, 0.0205, 0.9795, 0.0205, 0.9795, 0.0205, 0.0205, 0.0205, 0.0205, 0.0, 0.9795, 0.0, 0.9795, 0.0205, 0.0205, 0.0, 0.0205, 0.0, 0.0205, -0.0205, 0.0, -0.0205, 0.9795, 1.0, 1.0, 1.02, 0.9795, 1.02, 1.0, 0.0205, 1.02, 0.0, 1.02, 0.0205, 0.0205, 0.9795, 0.9795, 0.9795, 0.9795, 0.0205, 0.0205, 0.0205, 0.0205, 0.9795, 0.9795, 0.0205, 0.9795, 0.9795, 0.0205, 0.9795, 0.0205, 0.0205, 0.9795, 0.0205, 0.9795, 0.9795, 0.0205, 0.0205, 0.0, 0.9795, -0.0205, 0.9795, -0.0205, 1.0, 0.0, 0.9795, 0.0, 0.0205, -0.0205, 0.9795, 0.0, 0.0205, -0.0205, 0.0205, -0.0205, 0.9795, 0.0, 0.0205, -0.0205, 0.0, -0.0205, 0.0205, 0.0205, 0.0, 0.0, 0.0205, 0.0205, 0.0205, 0.0205, 0.0, 0.0205, 0.0205, 0.9795, 0.0205, 0.9795, 0.0, 0.0205, 0.0, 0.9795, 0.0205, 0.9795, 0.0205, 0.0205, 0.0205, 0.0205, 0.9795, 0.9795, 0.9795, 0.9795, 0.0205, 0.0205, 0.9795, 0.9795, 0.9795, 0.0205, 0.9795, 0.9795, 1.0, 0.0205, 0.9795, 0.0205, 1.0, 0.9795, 1.0, 0.9795, 0.9795, 1.0, 0.9795, 1.0, 0.0205, 0.9795, 0.0205, 0.9795, 0.9795, 1.0, 0.0205, 0.9795, 0.9795, 0.9795, 0.0205, 0.0205, 0.9795, 0.9795, 0.0205, 0.0205, 0.0205, 0.0205, 0.9795, 0.0, 0.9795, 0.0205, 0.9795, 0.0205, 0.0205, 0.0, 0.0205, 0.0, 0.9795, 0.0205, 0.0205, 0.0, 0.9795, -0.0205, 0.9795, -0.0205, 0.0205, 0.0, 0.0205, 0.0, 0.9795, -0.0205, 0.0205, 1.0, 0.9795, 1.02, 0.9795, 1.02, 0.0205, 1.0, 0.0205, 1.0, 0.9795, 1.02, 0.0205, 0.0205, 0.9795, 0.0, 0.9795, 0.0, 0.0205, 0.0205, 0.0205, 0.0205, 0.9795, 0.0, 0.0205, 0.9795, 0.9795, 0.0205, 0.9795, 0.0205, 0.0205, 0.9795, 0.0205, 0.9795, 0.9795, 0.0205, 0.0205, 0.9795, 0.0205, 1.0, 0.0205, 1.0, 0.9795, 0.9795, 0.9795, 0.9795, 0.0205, 1.0, 0.9795, 0.9795, 1.0, 0.9795, 0.9795, 1.0, 0.9795, 0.9795, 1.0, 0.0205, 1.0, 0.9795, 0.9795, 0.0205, 1.0, 0.0205, 0.9795, 0.9795, 0.9795, 0.9795, 0.9795, 0.0205, 0.9795, 0.9795, 0.0205, 0.0, 0.9795, 0.0205, 0.9795, 0.0205, 1.0, 0.0205, 0.9795, 0.0, 0.9795, 0.0, 0.0205, 0.0205, 0.0205, 0.0205, 0.9795, 0.0, 0.0205, 0.0205, 0.9795, 0.0205, 0.0205, 0.9795, 0.0205, 0.9795, 0.0205, 0.0205, 0.0205, 0.0205, 0.0, 0.9795, 0.0, 0.9795, 0.0205, 0.0205, 0.0, 0.0205, 0.0, 0.0205, -0.0205, 0.0, -0.0205, 0.9795, 1.0, 1.0, 1.02, 0.9795, 1.02, 1.0, 0.0205, 1.02, 0.0, 1.02, 0.0205, 0.0205, 0.9795, 0.9795, 0.9795, 0.9795, 0.0205, 0.0205, 0.0205, 0.0205, 0.9795, 0.9795, 0.0205, 0.9795, 0.9795, 0.0205, 0.9795, 0.0205, 0.0205, 0.9795, 0.0205, 0.9795, 0.9795, 0.0205, 0.0205, 0.0, 0.9795, -0.0205, 0.9795, -0.0205, 1.0, 0.0, 0.9795, 0.0, 0.0205, -0.0205, 0.9795, 0.0, 0.0205, -0.0205, 0.0205, -0.0205, 0.9795, 0.0, 0.0205, -0.0205, 0.0, -0.0205, 0.0205, 0.0205, 0.0, 0.0, 0.0205, 0.0205, 0.0205, 0.0205, 0.0, 0.0205, 0.0205, 0.9795, 0.0205, 0.9795, 0.0, 0.0205, 0.0, 0.9795, 0.0205, 0.9795, 0.0205, 0.0205, 0.0205, 0.0205, 0.9795, 0.9795, 0.9795, 0.9795, 0.0205, 0.0205, 0.9795, 0.9795, 0.9795, 0.0205, 0.9795, 0.9795, 1.0, 0.0205, 0.9795, 0.0205, 1.0, 0.9795, 1.0, 0.9795, 0.9795, 1.0, 0.9795, 1.0, 0.0205, 0.9795, 0.0205, 0.9795, 0.9795, 1.0, 0.0205, 0.9795, 0.9795, 0.9795, 0.0205, 0.0205, 0.9795, 0.9795, 0.0205, 0.0205, 0.0205, 0.0205, 0.9795, 0.0, 0.9795, 0.0205, 0.9795, 0.0205, 0.0205, 0.0, 0.0205, 0.0, 0.9795, 0.0205, 0.0205, 0.0, 0.9795, -0.0205, 0.9795, -0.0205, 0.0205, 0.0, 0.0205, 0.0, 0.9795, -0.0205, 0.0205, 1.0, 0.9795, 1.02, 0.9795, 1.02, 0.0205, 1.0, 0.0205, 1.0, 0.9795, 1.02, 0.0205, 0.0205, 0.9795, 0.0, 0.9795, 0.0, 0.0205, 0.0205, 0.0205, 0.0205, 0.9795, 0.0, 0.0205, 0.9795, 0.9795, 0.0205, 0.9795, 0.0205, 0.0205, 0.9795, 0.0205, 0.9795, 0.9795, 0.0205, 0.0205, 0.9795, 0.0205, 1.0, 0.0205, 1.0, 0.9795, 0.9795, 0.9795, 0.9795, 0.0205, 1.0, 0.9795, 0.9795, 1.0, 0.9795, 0.9795, 1.0, 0.9795, 0.9795, 1.0, 0.0205, 1.0, 0.9795, 0.9795, 0.0205, 1.0, 0.0205, 0.9795, 0.9795, 0.9795, 0.9795, 0.9795, 0.0205, 0.9795, 0.9795, 0.0205, 0.0, 0.9795, 0.0205, 0.9795, 0.0205, 1.0, 0.0205, 0.9795, 0.0, 0.9795, 0.0, 0.0205, 0.0205, 0.0205, 0.0205, 0.9795, 0.0, 0.0205, 0.0205, 0.9795, 0.0205, 0.0205, 0.9795, 0.0205, 0.9795, 0.0205, 0.0205, 0.0205, 0.0205, 0.0, 0.9795, 0.0, 0.9795, 0.0205, 0.0205, 0.0, 0.0205, 0.0, 0.0205, -0.0205, 0.0, -0.0205, 0.9795, 1.0, 1.0, 1.02, 0.9795, 1.02, 1.0, 0.0205, 1.02, 0.0, 1.02, 0.0205, 0.0205, 0.9795, 0.9795, 0.9795, 0.9795, 0.0205, 0.0205, 0.0205, 0.0205, 0.9795, 0.9795, 0.0205, 0.9795, 0.9795, 0.0205, 0.9795, 0.0205, 0.0205, 0.9795, 0.0205, 0.9795, 0.9795, 0.0205, 0.0205, 0.0, 0.9795, -0.0205, 0.9795, -0.0205, 1.0, 0.0, 0.9795, 0.0, 0.0205, -0.0205, 0.9795, 0.0, 0.0205, -0.0205, 0.0205, -0.0205, 0.9795, 0.0, 0.0205, -0.0205, 0.0, -0.0205, 0.0205, 0.0205, 0.0, 0.0, 0.0205, 0.0205, 0.0205, 0.0205, 0.0, 0.0205, 0.0205, 0.9795, 0.0205, 0.9795, 0.0, 0.0205, 0.0, 0.9795, 0.0205, 0.9795, 0.0205, 0.0205, 0.0205, 0.0205, 0.9795, 0.9795, 0.9795, 0.9795, 0.0205, 0.0205, 0.9795, 0.9795, 0.9795, 0.0205, 0.9795, 0.9795, 1.0, 0.0205, 0.9795, 0.0205, 1.0, 0.9795, 1.0, 0.9795, 0.9795, 1.0, 0.9795, 1.0, 0.0205, 0.9795, 0.0205, 0.9795, 0.9795, 1.0, 0.0205, 0.9795, 0.9795, 0.9795, 0.0205, 0.0205, 0.9795, 0.9795, 0.0205, 0.0205, 0.0205, 0.0205, 0.9795, 0.0, 0.9795, 0.0205, 0.9795, 0.0205, 0.0205, 0.0, 0.0205, 0.0, 0.9795, 0.0205, 0.0205, 0.0, 0.9795, -0.0205, 0.9795, -0.0205, 0.0205, 0.0, 0.0205, 0.0, 0.9795, -0.0205, 0.0205, 1.0, 0.9795, 1.02, 0.9795, 1.02, 0.0205, 1.0, 0.0205, 1.0, 0.9795, 1.02, 0.0205, 0.0205, 0.9795, 0.0, 0.9795, 0.0, 0.0205, 0.0205, 0.0205, 0.0205, 0.9795, 0.0, 0.0205, 0.9795, 0.9795, 0.0205, 0.9795, 0.0205, 0.0205, 0.9795, 0.0205, 0.9795, 0.9795, 0.0205, 0.0205, 0.9795, 0.0205, 1.0, 0.0205, 1.0, 0.9795, 0.9795, 0.9795, 0.9795, 0.0205, 1.0, 0.9795, 0.9795, 1.0, 0.9795, 0.9795, 1.0, 0.9795, 0.9795, 1.0, 0.0205, 1.0, 0.9795, 0.9795, 0.0205, 1.0, 0.0205, 0.9795, 0.9795, 0.9795, 0.9795, 0.9795, 0.0205, 0.9795, 0.9795, 0.0205, 0.0, 0.9795, 0.0205, 0.9795, 0.0205, 1.0, 0.0205, 0.9795, 0.0, 0.9795, 0.0, 0.0205, 0.0205, 0.0205, 0.0205, 0.9795, 0.0, 0.0205, 0.0205, 0.9795, 0.0205, 0.0205, 0.9795, 0.0205, 0.9795, 0.0205, 0.0205, 0.0205, 0.0205, 0.0, 0.9795, 0.0, 0.9795, 0.0205, 0.0205, 0.0, 0.0205, 0.0, 0.0205, -0.0205, 0.0, -0.0205, 0.9795, 1.0, 1.0, 1.02, 0.9795, 1.02, 1.0, 0.0205, 1.02, 0.0, 1.02, 0.0205, 0.0205, 0.9795, 0.9795, 0.9795, 0.9795, 0.0205, 0.0205, 0.0205, 0.0205, 0.9795, 0.9795, 0.0205, 0.9795, 0.9795, 0.0205, 0.9795, 0.0205, 0.0205, 0.9795, 0.0205, 0.9795, 0.9795, 0.0205, 0.0205, 0.0, 0.9795, -0.0205, 0.9795, -0.0205, 1.0, 0.0, 0.9795, 0.0, 0.0205, -0.0205, 0.9795, 0.0, 0.0205, -0.0205, 0.0205, -0.0205, 0.9795, 0.0, 0.0205, -0.0205, 0.0, -0.0205, 0.0205, 0.0205, 0.0, 0.0, 0.0205, 0.0205, 0.0205, 0.0205, 0.0, 0.0205, 0.0205, 0.9795, 0.0205, 0.9795, 0.0, 0.0205, 0.0, 0.9795, 0.0205, 0.9795, 0.0205, 0.0205, 0.0205, 0.0205, 0.9795, 0.9795, 0.9795, 0.9795, 0.0205, 0.0205, 0.9795, 0.9795, 0.9795, 0.0205, 0.9795, 0.9795, 1.0, 0.0205, 0.9795, 0.0205, 1.0, 0.9795, 1.0, 0.9795, 0.9795, 1.0, 0.9795, 1.0, 0.0205, 0.9795, 0.0205, 0.9795, 0.9795, 1.0, 0.0205, 0.9795, 0.9795, 0.9795, 0.0205, 0.0205, 0.9795, 0.9795, 0.0205, 0.0205, 0.0205, 0.0205, 0.9795, 0.0, 0.9795, 0.0205, 0.9795, 0.0205, 0.0205, 0.0, 0.0205, 0.0, 0.9795, 0.0205, 0.0205, 0.0, 0.9795, -0.0205, 0.9795, -0.0205, 0.0205, 0.0, 0.0205, 0.0, 0.9795, -0.0205, 0.0205, 1.0, 0.9795, 1.02, 0.9795, 1.02, 0.0205, 1.0, 0.0205, 1.0, 0.9795, 1.02, 0.0205, 0.0205, 0.9795, 0.0, 0.9795, 0.0, 0.0205, 0.0205, 0.0205, 0.0205, 0.9795, 0.0, 0.0205, 0.9795, 0.9795, 0.0205, 0.9795, 0.0205, 0.0205, 0.9795, 0.0205, 0.9795, 0.9795, 0.0205, 0.0205, 0.9795, 0.0205, 1.0, 0.0205, 1.0, 0.9795, 0.9795, 0.9795, 0.9795, 0.0205, 1.0, 0.9795, 0.9795, 1.0, 0.9795, 0.9795, 1.0, 0.9795, 0.9795, 1.0, 0.0205, 1.0, 0.9795, 0.9795, 0.0205, 1.0, 0.0205, 0.9795, 0.9795, 0.9795, 0.9795, 0.9795, 0.0205, 0.9795, 0.9795, 0.0205, 0.0, 0.9795, 0.0205, 0.9795, 0.0205, 1.0, 0.0205, 0.9795, 0.0, 0.9795, 0.0, 0.0205, 0.0205, 0.0205, 0.0205, 0.9795, 0.0, 0.0205, 0.0205, 0.9795, 0.0205, 0.0205, 0.9795, 0.0205, 0.9795, 0.0205, 0.0205, 0.0205, 0.0205, 0.0, 0.9795, 0.0, 0.9795, 0.0205, 0.0205, 0.0, 0.0205, 0.0, 0.0205, -0.0205, 0.0, -0.0205, 0.9795, 1.0, 1.0, 1.02, 0.9795, 1.02, 1.0, 0.0205, 1.02, 0.0, 1.02, 0.0205, 0.0205, 0.9795, 0.9795, 0.9795, 0.9795, 0.0205, 0.0205, 0.0205, 0.0205, 0.9795, 0.9795, 0.0205, 0.9795, 0.9795, 0.0205, 0.9795, 0.0205, 0.0205, 0.9795, 0.0205, 0.9795, 0.9795, 0.0205, 0.0205, 0.0, 0.9795, -0.0205, 0.9795, -0.0205, 1.0, 0.0, 0.9795, 0.0, 0.0205, -0.0205, 0.9795, 0.0, 0.0205, -0.0205, 0.0205, -0.0205, 0.9795, 0.0, 0.0205, -0.0205, 0.0, -0.0205, 0.0205, 0.0205, 0.0, 0.0, 0.0205, 0.0205, 0.0205, 0.0205, 0.0, 0.0205, 0.0205, 0.9795, 0.0205, 0.9795, 0.0, 0.0205, 0.0, 0.9795, 0.0205, 0.9795, 0.0205, 0.0205, 0.0205, 0.0205, 0.9795, 0.9795, 0.9795, 0.9795, 0.0205, 0.0205, 0.9795, 0.9795, 0.9795, 0.0205, 0.9795, 0.9795, 1.0, 0.0205, 0.9795, 0.0205, 1.0, 0.9795, 1.0, 0.9795, 0.9795, 1.0, 0.9795, 1.0, 0.0205, 0.9795, 0.0205, 0.9795, 0.9795, 1.0, 0.0205, 0.9795, 0.9795, 0.9795, 0.0205, 0.0205, 0.9795, 0.9795, 0.0205, 0.0205, 0.0205, 0.0205, 0.9795, 0.0, 0.9795, 0.0205, 0.9795, 0.0205, 0.0205, 0.0, 0.0205, 0.0, 0.9795, 0.0205, 0.0205, 0.0, 0.9795, -0.0205, 0.9795, -0.0205, 0.0205, 0.0, 0.0205, 0.0, 0.9795, -0.0205, 0.0205, 1.0, 0.9795, 1.02, 0.9795, 1.02, 0.0205, 1.0, 0.0205, 1.0, 0.9795, 1.02, 0.0205, 0.0205, 0.9795, 0.0, 0.9795, 0.0, 0.0205, 0.0205, 0.0205, 0.0205, 0.9795, 0.0, 0.0205, 0.9795, 0.9795, 0.0205, 0.9795, 0.0205, 0.0205, 0.9795, 0.0205, 0.9795, 0.9795, 0.0205, 0.0205, 0.9795, 0.0205, 1.0, 0.0205, 1.0, 0.9795, 0.9795, 0.9795, 0.9795, 0.0205, 1.0, 0.9795, 0.9795, 1.0, 0.9795, 0.9795, 1.0, 0.9795, 0.9795, 1.0, 0.0205, 1.0, 0.9795, 0.9795, 0.0205, 1.0, 0.0205, 0.9795, 0.9795, 0.9795, 0.9795, 0.9795, 0.0205, 0.9795, 0.9795, 0.0205, 0.0, 0.9795, 0.0205, 0.9795, 0.0205, 1.0, 0.0205, 0.9795, 0.0, 0.9795, 0.0, 0.0205, 0.0205, 0.0205, 0.0205, 0.9795, 0.0, 0.0205, 0.0205, 0.9795, 0.0205, 0.0205, 0.9795, 0.0205, 0.9795, 0.0205, 0.0205, 0.0205, 0.0205, 0.0, 0.9795, 0.0, 0.9795, 0.0205, 0.0205, 0.0])
me_scene_001.materials.append(mat_woodwall_001)
me_scene_001.use_remesh_fix_poles = True
me_scene_001.use_remesh_preserve_attributes = False
me_scene_001.update()
me_scene_001.normals_split_custom_set([tuple(v) for v in zip(*[iter([-0.3416, -0.3416, -0.8756, -0.3416, -0.8756, -0.3416, -0.8756, -0.3416, -0.3416, 0.3416, 0.3416, 0.8756, 0.8756, 0.3416, 0.3416, 0.3416, 0.8756, 0.3416, -0.8756, 0.3416, 0.3416, -0.3416, 0.3416, 0.8756, -0.3416, 0.8756, 0.3416, -0.8756, 0.3416, 0.3416, -0.8756, 0.3416, -0.3416, -0.8756, -0.3416, -0.3416, -0.8756, -0.3416, 0.3416, -0.8756, 0.3416, 0.3416, -0.8756, -0.3416, -0.3416, 0.8756, 0.3416, -0.3416, 0.8756, 0.3416, 0.3416, 0.8756, -0.3416, 0.3416, 0.8756, -0.3416, -0.3416, 0.8756, 0.3416, -0.3416, 0.8756, -0.3416, 0.3416, 0.8756, -0.3416, -0.3416, 0.3416, -0.8756, -0.3416, 0.3416, -0.3416, -0.8756, 0.8756, -0.3416, -0.3416, 0.8756, -0.3416, 0.3416, 0.3416, -0.8756, -0.3416, 0.8756, -0.3416, 0.3416, 0.3416, -0.8756, 0.3416, 0.3416, -0.8756, -0.3416, 0.8756, -0.3416, 0.3416, 0.3416, -0.3416, 0.8756, 0.3416, -0.8756, 0.3416, -0.3416, -0.3416, 0.8756, -0.8756, -0.3416, 0.3416, -0.3416, -0.8756, 0.3416, -0.3416, -0.3416, 0.8756, -0.3416, -0.8756, 0.3416, 0.3416, -0.8756, 0.3416, 0.3416, -0.3416, 0.8756, -0.3416, -0.3416, 0.8756, 0.3416, -0.8756, 0.3416, 0.3416, -0.8756, 0.3416, -0.3416, -0.8756, 0.3416, -0.3416, -0.8756, -0.3416, 0.3416, -0.8756, -0.3416, 0.3416, -0.8756, 0.3416, -0.3416, -0.8756, -0.3416, 0.3416, -0.8756, -0.3416, -0.3416, -0.8756, -0.3416, 0.3416, -0.3416, -0.8756, -0.3416, -0.8756, -0.3416, -0.3416, -0.3416, -0.8756, 0.3416, -0.3416, -0.8756, 0.3416, 0.3416, -0.8756, 0.8756, 0.3416, -0.3416, 0.8756, -0.3416, -0.3416, 0.3416, -0.3416, -0.8756, 0.3416, 0.3416, -0.8756, 0.8756, -0.3416, -0.3416, 0.3416, 0.3416, -0.8756, 0.3416, -0.3416, -0.8756, -0.3416, 0.3416, -0.8756, 0.3416, -0.3416, -0.8756, -0.3416, -0.3416, -0.8756, -0.3416, 0.3416, -0.8756, -0.8756, 0.3416, -0.3416, -0.3416, 0.3416, -0.8756, -0.3416, -0.3416, -0.8756, -0.8756, -0.3416, -0.3416, -0.8756, 0.3416, -0.3416, -0.3416, -0.3416, -0.8756, 0.8756, 0.3416, 0.3416, 0.3416, 0.3416, 0.8756, 0.3416, -0.3416, 0.8756, 0.8756, -0.3416, 0.3416, 0.8756, 0.3416, 0.3416, 0.3416, -0.3416, 0.8756, -0.8756, -0.3416, -0.3416, -0.3416, -0.8756, -0.3416, -0.3416, -0.8756, 0.3416, -0.8756, -0.3416, 0.3416, -0.8756, -0.3416, -0.3416, -0.3416, -0.8756, 0.3416, -0.3416, 0.3416, 0.8756, -0.8756, 0.3416, 0.3416, -0.8756, -0.3416, 0.3416, -0.3416, -0.3416, 0.8756, -0.3416, 0.3416, 0.8756, -0.8756, -0.3416, 0.3416, 0.3416, 0.3416, 0.8756, -0.3416, 0.3416, 0.8756, -0.3416, -0.3416, 0.8756, 0.3416, -0.3416, 0.8756, 0.3416, 0.3416, 0.8756, -0.3416, -0.3416, 0.8756, 0.3416, 0.8756, 0.3416, 0.8756, 0.3416, 0.3416, 0.8756, 0.3416, -0.3416, 0.3416, 0.8756, -0.3416, 0.3416, 0.8756, 0.3416, 0.8756, 0.3416, -0.3416, 0.3416, 0.3416, -0.8756, 0.3416, 0.8756, -0.3416, 0.8756, 0.3416, -0.3416, 0.3416, 0.3416, -0.8756, -0.3416, 0.3416, -0.8756, 0.3416, 0.8756, -0.3416, -0.3416, 0.3416, -0.8756, -0.3416, 0.8756, -0.3416, 0.3416, 0.8756, -0.3416, 0.3416, 0.8756, -0.3416, -0.3416, 0.8756, -0.3416, 0.3416, 0.8756, 0.3416, -0.8756, 0.3416, -0.3416, -0.3416, 0.8756, -0.3416, -0.3416, 0.3416, -0.8756, -0.3416, 0.8756, -0.3416, -0.8756, 0.3416, -0.3416, -0.8756, 0.3416, 0.3416, -0.3416, 0.8756, 0.3416, -0.3416, 0.8756, -0.3416, -0.8756, 0.3416, 0.3416, -0.3416, 0.8756, -0.3416, -0.3416, 0.8756, 0.3416, 0.3416, 0.8756, 0.3416, 0.3416, 0.8756, 0.3416, -0.3416, 0.8756, 0.3416, -0.3416, 0.3416, 0.8756, 0.3416, 0.3416, 0.8756, 0.3416, 0.8756, 0.3416, -0.3416, 0.3416, 0.8756, -0.5433, 0.8393, -0.01904, -0.9983, 0.02091, 0.05446, -0.6595, 0.2545, 0.7074, 0.5433, -0.8393, 0.01902, 0.6595, -0.2545, -0.7074, 0.9983, -0.02091, -0.05446, 0.6574, 0.2249, 0.7191, 0.6427, -0.01651, 0.766, 0.9979, 0.01815, 0.06266, 0.6574, 0.2249, 0.7191, 0.6595, 0.2545, 0.7074, -0.6595, 0.2545, 0.7074, -0.6575, 0.2249, 0.7191, 0.6574, 0.2249, 0.7191, -0.6595, 0.2545, 0.7074, 0.6575, -0.2249, -0.7191, 0.6595, -0.2545, -0.7074, -0.6595, -0.2545, -0.7074, -0.6575, -0.2249, -0.7191, 0.6575, -0.2249, -0.7191, -0.6595, -0.2545, -0.7074, -0.6575, -0.2249, -0.7191, -0.9979, -0.01815, -0.06266, -0.6427, 0.01651, -0.766, -0.6575, -0.2249, -0.7191, -0.6595, -0.2545, -0.7074, -0.9979, -0.01815, -0.06266, -0.6595, -0.2545, -0.7074, -0.9983, -0.02091, -0.05446, -0.9979, -0.01815, -0.06266, -0.6595, -0.2545, -0.7074, -0.5433, -0.8393, 0.01904, -0.9983, -0.02091, -0.05446, -0.6427, -0.01651, 0.766, -0.6575, 0.2249, 0.7191, -0.9979, 0.01815, 0.06266, -0.6427, -0.01651, 0.766, -0.9979, 0.01815, 0.06266, -0.9983, -0.02091, -0.05446, -0.5433, -0.8393, 0.01904, -0.6427, -0.01651, 0.766, -0.9983, -0.02091, -0.05446, -0.9983, -0.02091, -0.05446, -0.9979, 0.01815, 0.06266, -0.9983, 0.02091, 0.05446, -0.9979, -0.01815, -0.06266, -0.9983, -0.02091, -0.05446, -0.9983, 0.02091, 0.05446, -0.9979, -0.01815, -0.06266, -0.9983, 0.02091, 0.05446, -0.6427, 0.01651, -0.766, -0.9983, 0.02091, 0.05446, -0.5433, 0.8393, -0.01904, -0.6427, 0.01651, -0.766, 0.6427, 0.01651, -0.766, 0.6575, -0.2249, -0.7191, -0.6575, -0.2249, -0.7191, -0.6427, 0.01651, -0.766, 0.6427, 0.01651, -0.766, -0.6575, -0.2249, -0.7191, 0.6427, 0.01651, -0.766, -0.6427, 0.01651, -0.766, 0.5433, 0.8394, -0.01901, -0.6427, 0.01651, -0.766, -0.5433, 0.8393, -0.01904, 0.5433, 0.8394, -0.01901, 0.6595, 0.2545, 0.7074, 0.5433, 0.8394, -0.01901, -0.5433, 0.8393, -0.01904, -0.6595, 0.2545, 0.7074, 0.6595, 0.2545, 0.7074, -0.5433, 0.8393, -0.01904, 0.6595, -0.2545, -0.7074, 0.5433, -0.8393, 0.01902, -0.5433, -0.8393, 0.01904, -0.6595, -0.2545, -0.7074, 0.6595, -0.2545, -0.7074, -0.5433, -0.8393, 0.01904, -0.6595, 0.2545, 0.7074, -0.9983, 0.02091, 0.05446, -0.9979, 0.01815, 0.06266, -0.6575, 0.2249, 0.7191, -0.6595, 0.2545, 0.7074, -0.9979, 0.01815, 0.06266, 0.6427, -0.01651, 0.766, 0.6574, 0.2249, 0.7191, -0.6575, 0.2249, 0.7191, -0.6427, -0.01651, 0.766, 0.6427, -0.01651, 0.766, -0.6575, 0.2249, 0.7191, 0.5433, -0.8393, 0.01902, 0.6427, -0.01651, 0.766, -0.6427, -0.01651, 0.766, -0.5433, -0.8393, 0.01904, 0.5433, -0.8393, 0.01902, -0.6427, -0.01651, 0.766, 0.9983, -0.02091, -0.05446, 0.6595, -0.2545, -0.7074, 0.6575, -0.2249, -0.7191, 0.9979, -0.01815, -0.06266, 0.9983, -0.02091, -0.05446, 0.6575, -0.2249, -0.7191, 0.6427, 0.01651, -0.766, 0.9979, -0.01815, -0.06266, 0.6575, -0.2249, -0.7191, 0.6427, 0.01651, -0.766, 0.5433, 0.8394, -0.01901, 0.9979, -0.01815, -0.06266, 0.5433, 0.8394, -0.01901, 0.9983, 0.02091, 0.05446, 0.9979, -0.01815, -0.06266, 0.9979, -0.01815, -0.06266, 0.9983, 0.02091, 0.05446, 0.9983, -0.02091, -0.05446, 0.6595, 0.2545, 0.7074, 0.9983, 0.02091, 0.05446, 0.5433, 0.8394, -0.01901, 0.9983, 0.02091, 0.05446, 0.6595, 0.2545, 0.7074, 0.6574, 0.2249, 0.7191, 0.9979, 0.01815, 0.06266, 0.9983, 0.02091, 0.05446, 0.6574, 0.2249, 0.7191, 0.9983, 0.02091, 0.05446, 0.9979, 0.01815, 0.06266, 0.9983, -0.02091, -0.05446, 0.9983, -0.02091, -0.05446, 0.9979, 0.01815, 0.06266, 0.6427, -0.01651, 0.766, 0.5433, -0.8393, 0.01902, 0.9983, -0.02091, -0.05446, 0.6427, -0.01651, 0.766, -0.5433, 0.8393, -0.01904, -0.9983, 0.02091, 0.05446, -0.6595, 0.2545, 0.7074, 0.5433, -0.8393, 0.01902, 0.6595, -0.2545, -0.7074, 0.9983, -0.02091, -0.05446, 0.6575, 0.2249, 0.7191, 0.6427, -0.01651, 0.766, 0.9979, 0.01815, 0.06266, 0.6575, 0.2249, 0.7191, 0.6595, 0.2545, 0.7074, -0.6595, 0.2545, 0.7074, -0.6575, 0.2249, 0.7191, 0.6575, 0.2249, 0.7191, -0.6595, 0.2545, 0.7074, 0.6575, -0.2249, -0.7191, 0.6595, -0.2545, -0.7074, -0.6595, -0.2545, -0.7074, -0.6575, -0.2249, -0.7191, 0.6575, -0.2249, -0.7191, -0.6595, -0.2545, -0.7074, -0.6575, -0.2249, -0.7191, -0.9979, -0.01815, -0.06266, -0.6427, 0.01651, -0.766, -0.6575, -0.2249, -0.7191, -0.6595, -0.2545, -0.7074, -0.9979, -0.01815, -0.06266, -0.6595, -0.2545, -0.7074, -0.9983, -0.02091, -0.05446, -0.9979, -0.01815, -0.06266, -0.6595, -0.2545, -0.7074, -0.5433, -0.8393, 0.01904, -0.9983, -0.02091, -0.05446, -0.6427, -0.01651, 0.766, -0.6575, 0.2249, 0.7191, -0.9979, 0.01815, 0.06266, -0.6427, -0.01651, 0.766, -0.9979, 0.01815, 0.06266, -0.9983, -0.02091, -0.05446, -0.5433, -0.8393, 0.01904, -0.6427, -0.01651, 0.766, -0.9983, -0.02091, -0.05446, -0.9983, -0.02091, -0.05446, -0.9979, 0.01815, 0.06266, -0.9983, 0.02091, 0.05446, -0.9979, -0.01815, -0.06266, -0.9983, -0.02091, -0.05446, -0.9983, 0.02091, 0.05446, -0.9979, -0.01815, -0.06266, -0.9983, 0.02091, 0.05446, -0.6427, 0.01651, -0.766, -0.9983, 0.02091, 0.05446, -0.5433, 0.8393, -0.01904, -0.6427, 0.01651, -0.766, 0.6427, 0.01651, -0.766, 0.6575, -0.2249, -0.7191, -0.6575, -0.2249, -0.7191, -0.6427, 0.01651, -0.766, 0.6427, 0.01651, -0.766, -0.6575, -0.2249, -0.7191, 0.6427, 0.01651, -0.766, -0.6427, 0.01651, -0.766, 0.5433, 0.8394, -0.01901, -0.6427, 0.01651, -0.766, -0.5433, 0.8393, -0.01904, 0.5433, 0.8394, -0.01901, 0.6595, 0.2545, 0.7074, 0.5433, 0.8394, -0.01901, -0.5433, 0.8393, -0.01904, -0.6595, 0.2545, 0.7074, 0.6595, 0.2545, 0.7074, -0.5433, 0.8393, -0.01904, 0.6595, -0.2545, -0.7074, 0.5433, -0.8393, 0.01902, -0.5433, -0.8393, 0.01904, -0.6595, -0.2545, -0.7074, 0.6595, -0.2545, -0.7074, -0.5433, -0.8393, 0.01904, -0.6595, 0.2545, 0.7074, -0.9983, 0.02091, 0.05446, -0.9979, 0.01815, 0.06266, -0.6575, 0.2249, 0.7191, -0.6595, 0.2545, 0.7074, -0.9979, 0.01815, 0.06266, 0.6427, -0.01651, 0.766, 0.6575, 0.2249, 0.7191, -0.6575, 0.2249, 0.7191, -0.6427, -0.01651, 0.766, 0.6427, -0.01651, 0.766, -0.6575, 0.2249, 0.7191, 0.5433, -0.8393, 0.01902, 0.6427, -0.01651, 0.766, -0.6427, -0.01651, 0.766, -0.5433, -0.8393, 0.01904, 0.5433, -0.8393, 0.01902, -0.6427, -0.01651, 0.766, 0.9983, -0.02091, -0.05446, 0.6595, -0.2545, -0.7074, 0.6575, -0.2249, -0.7191, 0.9979, -0.01815, -0.06266, 0.9983, -0.02091, -0.05446, 0.6575, -0.2249, -0.7191, 0.6427, 0.01651, -0.766, 0.9979, -0.01815, -0.06266, 0.6575, -0.2249, -0.7191, 0.6427, 0.01651, -0.766, 0.5433, 0.8394, -0.01901, 0.9979, -0.01815, -0.06266, 0.5433, 0.8394, -0.01901, 0.9983, 0.02091, 0.05446, 0.9979, -0.01815, -0.06266, 0.9979, -0.01815, -0.06266, 0.9983, 0.02091, 0.05446, 0.9983, -0.02091, -0.05446, 0.6595, 0.2545, 0.7074, 0.9983, 0.02091, 0.05446, 0.5433, 0.8394, -0.01901, 0.9983, 0.02091, 0.05446, 0.6595, 0.2545, 0.7074, 0.6575, 0.2249, 0.7191, 0.9979, 0.01815, 0.06266, 0.9983, 0.02091, 0.05446, 0.6575, 0.2249, 0.7191, 0.9983, 0.02091, 0.05446, 0.9979, 0.01815, 0.06266, 0.9983, -0.02091, -0.05446, 0.9983, -0.02091, -0.05446, 0.9979, 0.01815, 0.06266, 0.6427, -0.01651, 0.766, 0.5433, -0.8393, 0.01902, 0.9983, -0.02091, -0.05446, 0.6427, -0.01651, 0.766, -0.3416, -0.3416, -0.8756, -0.3416, -0.8756, -0.3416, -0.8756, -0.3416, -0.3416, 0.3416, 0.3416, 0.8756, 0.8756, 0.3416, 0.3416, 0.3416, 0.8756, 0.3416, -0.8756, 0.3416, 0.3416, -0.3416, 0.3416, 0.8756, -0.3416, 0.8756, 0.3416, -0.8756, 0.3416, 0.3416, -0.8756, 0.3416, -0.3416, -0.8756, -0.3416, -0.3416, -0.8756, -0.3416, 0.3416, -0.8756, 0.3416, 0.3416, -0.8756, -0.3416, -0.3416, 0.8756, 0.3416, -0.3416, 0.8756, 0.3416, 0.3416, 0.8756, -0.3416, 0.3416, 0.8756, -0.3416, -0.3416, 0.8756, 0.3416, -0.3416, 0.8756, -0.3416, 0.3416, 0.8756, -0.3416, -0.3416, 0.3416, -0.8756, -0.3416, 0.3416, -0.3416, -0.8756, 0.8756, -0.3416, -0.3416, 0.8756, -0.3416, 0.3416, 0.3416, -0.8756, -0.3416, 0.8756, -0.3416, 0.3416, 0.3416, -0.8756, 0.3416, 0.3416, -0.8756, -0.3416, 0.8756, -0.3416, 0.3416, 0.3416, -0.3416, 0.8756, 0.3416, -0.8756, 0.3416, -0.3416, -0.3416, 0.8756, -0.8756, -0.3416, 0.3416, -0.3416, -0.8756, 0.3416, -0.3416, -0.3416, 0.8756, -0.3416, -0.8756, 0.3416, 0.3416, -0.8756, 0.3416, 0.3416, -0.3416, 0.8756, -0.3416, -0.3416, 0.8756, 0.3416, -0.8756, 0.3416, 0.3416, -0.8756, 0.3416, -0.3416, -0.8756, 0.3416, -0.3416, -0.8756, -0.3416, 0.3416, -0.8756, -0.3416, 0.3416, -0.8756, 0.3416, -0.3416, -0.8756, -0.3416, 0.3416, -0.8756, -0.3416, -0.3416, -0.8756, -0.3416, 0.3416, -0.3416, -0.8756, -0.3416, -0.8756, -0.3416, -0.3416, -0.3416, -0.8756, 0.3416, -0.3416, -0.8756, 0.3416, 0.3416, -0.8756, 0.8756, 0.3416, -0.3416, 0.8756, -0.3416, -0.3416, 0.3416, -0.3416, -0.8756, 0.3416, 0.3416, -0.8756, 0.8756, -0.3416, -0.3416, 0.3416, 0.3416, -0.8756, 0.3416, -0.3416, -0.8756, -0.3416, 0.3416, -0.8756, 0.3416, -0.3416, -0.8756, -0.3416, -0.3416, -0.8756, -0.3416, 0.3416, -0.8756, -0.8756, 0.3416, -0.3416, -0.3416, 0.3416, -0.8756, -0.3416, -0.3416, -0.8756, -0.8756, -0.3416, -0.3416, -0.8756, 0.3416, -0.3416, -0.3416, -0.3416, -0.8756, 0.8756, 0.3416, 0.3416, 0.3416, 0.3416, 0.8756, 0.3416, -0.3416, 0.8756, 0.8756, -0.3416, 0.3416, 0.8756, 0.3416, 0.3416, 0.3416, -0.3416, 0.8756, -0.8756, -0.3416, -0.3416, -0.3416, -0.8756, -0.3416, -0.3416, -0.8756, 0.3416, -0.8756, -0.3416, 0.3416, -0.8756, -0.3416, -0.3416, -0.3416, -0.8756, 0.3416, -0.3416, 0.3416, 0.8756, -0.8756, 0.3416, 0.3416, -0.8756, -0.3416, 0.3416, -0.3416, -0.3416, 0.8756, -0.3416, 0.3416, 0.8756, -0.8756, -0.3416, 0.3416, 0.3416, 0.3416, 0.8756, -0.3416, 0.3416, 0.8756, -0.3416, -0.3416, 0.8756, 0.3416, -0.3416, 0.8756, 0.3416, 0.3416, 0.8756, -0.3416, -0.3416, 0.8756, 0.3416, 0.8756, 0.3416, 0.8756, 0.3416, 0.3416, 0.8756, 0.3416, -0.3416, 0.3416, 0.8756, -0.3416, 0.3416, 0.8756, 0.3416, 0.8756, 0.3416, -0.3416, 0.3416, 0.3416, -0.8756, 0.3416, 0.8756, -0.3416, 0.8756, 0.3416, -0.3416, 0.3416, 0.3416, -0.8756, -0.3416, 0.3416, -0.8756, 0.3416, 0.8756, -0.3416, -0.3416, 0.3416, -0.8756, -0.3416, 0.8756, -0.3416, 0.3416, 0.8756, -0.3416, 0.3416, 0.8756, -0.3416, -0.3416, 0.8756, -0.3416, 0.3416, 0.8756, 0.3416, -0.8756, 0.3416, -0.3416, -0.3416, 0.8756, -0.3416, -0.3416, 0.3416, -0.8756, -0.3416, 0.8756, -0.3416, -0.8756, 0.3416, -0.3416, -0.8756, 0.3416, 0.3416, -0.3416, 0.8756, 0.3416, -0.3416, 0.8756, -0.3416, -0.8756, 0.3416, 0.3416, -0.3416, 0.8756, -0.3416, -0.3416, 0.8756, 0.3416, 0.3416, 0.8756, 0.3416, 0.3416, 0.8756, 0.3416, -0.3416, 0.8756, 0.3416, -0.3416, 0.3416, 0.8756, 0.3416, 0.3416, 0.8756, 0.3416, 0.8756, 0.3416, -0.3416, 0.3416, 0.8756, -0.4461, -0.4461, -0.7759, -0.3595, -0.9099, -0.207, -0.9099, -0.3595, -0.207, 0.446, 0.446, 0.7759, 0.9099, 0.3595, 0.207, 0.3595, 0.9099, 0.207, -0.9099, 0.3595, 0.207, -0.4461, 0.4461, 0.7759, -0.3595, 0.9099, 0.207, -0.9099, 0.3595, 0.207, -0.9099, 0.3595, -0.207, -0.9099, -0.3595, -0.207, -0.9099, -0.3595, 0.207, -0.9099, 0.3595, 0.207, -0.9099, -0.3595, -0.207, 0.9099, 0.3595, -0.207, 0.9099, 0.3595, 0.207, 0.9099, -0.3595, 0.207, 0.9099, -0.3595, -0.207, 0.9099, 0.3595, -0.207, 0.9099, -0.3595, 0.207, 0.9099, -0.3595, -0.207, 0.3595, -0.9099, -0.207, 0.446, -0.4461, -0.7759, 0.9099, -0.3595, -0.207, 0.9099, -0.3595, 0.207, 0.3595, -0.9099, -0.207, 0.9099, -0.3595, 0.207, 0.3595, -0.9099, 0.207, 0.3595, -0.9099, -0.207, 0.9099, -0.3595, 0.207, 0.4461, -0.4461, 0.7759, 0.3595, -0.9099, 0.207, -0.446, -0.4461, 0.7759, -0.9099, -0.3595, 0.207, -0.3595, -0.9099, 0.207, -0.446, -0.4461, 0.7759, -0.3595, -0.9099, 0.207, 0.3595, -0.9099, 0.207, 0.4461, -0.4461, 0.7759, -0.446, -0.4461, 0.7759, 0.3595, -0.9099, 0.207, 0.3595, -0.9099, 0.207, -0.3595, -0.9099, 0.207, -0.3595, -0.9099, -0.207, 0.3595, -0.9099, -0.207, 0.3595, -0.9099, 0.207, -0.3595, -0.9099, -0.207, 0.3595, -0.9099, -0.207, -0.3595, -0.9099, -0.207, 0.446, -0.4461, -0.7759, -0.3595, -0.9099, -0.207, -0.4461, -0.4461, -0.7759, 0.446, -0.4461, -0.7759, 0.4461, 0.4461, -0.7759, 0.9099, 0.3595, -0.207, 0.9099, -0.3595, -0.207, 0.446, -0.4461, -0.7759, 0.4461, 0.4461, -0.7759, 0.9099, -0.3595, -0.207, 0.4461, 0.4461, -0.7759, 0.446, -0.4461, -0.7759, -0.446, 0.4461, -0.7759, 0.446, -0.4461, -0.7759, -0.4461, -0.4461, -0.7759, -0.446, 0.4461, -0.7759, -0.9099, 0.3595, -0.207, -0.446, 0.4461, -0.7759, -0.4461, -0.4461, -0.7759, -0.9099, -0.3595, -0.207, -0.9099, 0.3595, -0.207, -0.4461, -0.4461, -0.7759, 0.9099, 0.3595, 0.207, 0.446, 0.446, 0.7759, 0.4461, -0.4461, 0.7759, 0.9099, -0.3595, 0.207, 0.9099, 0.3595, 0.207, 0.4461, -0.4461, 0.7759, -0.9099, -0.3595, -0.207, -0.3595, -0.9099, -0.207, -0.3595, -0.9099, 0.207, -0.9099, -0.3595, 0.207, -0.9099, -0.3595, -0.207, -0.3595, -0.9099, 0.207, -0.4461, 0.4461, 0.7759, -0.9099, 0.3595, 0.207, -0.9099, -0.3595, 0.207, -0.446, -0.4461, 0.7759, -0.4461, 0.4461, 0.7759, -0.9099, -0.3595, 0.207, 0.446, 0.446, 0.7759, -0.4461, 0.4461, 0.7759, -0.446, -0.4461, 0.7759, 0.4461, -0.4461, 0.7759, 0.446, 0.446, 0.7759, -0.446, -0.4461, 0.7759, 0.3595, 0.9099, 0.207, 0.9099, 0.3595, 0.207, 0.9099, 0.3595, -0.207, 0.3595, 0.9099, -0.207, 0.3595, 0.9099, 0.207, 0.9099, 0.3595, -0.207, 0.4461, 0.4461, -0.7759, 0.3595, 0.9099, -0.207, 0.9099, 0.3595, -0.207, 0.4461, 0.4461, -0.7759, -0.446, 0.4461, -0.7759, 0.3595, 0.9099, -0.207, -0.446, 0.4461, -0.7759, -0.3595, 0.9099, -0.207, 0.3595, 0.9099, -0.207, 0.3595, 0.9099, -0.207, -0.3595, 0.9099, -0.207, 0.3595, 0.9099, 0.207, -0.9099, 0.3595, -0.207, -0.3595, 0.9099, -0.207, -0.446, 0.4461, -0.7759, -0.3595, 0.9099, -0.207, -0.9099, 0.3595, -0.207, -0.9099, 0.3595, 0.207, -0.3595, 0.9099, 0.207, -0.3595, 0.9099, -0.207, -0.9099, 0.3595, 0.207, -0.3595, 0.9099, -0.207, -0.3595, 0.9099, 0.207, 0.3595, 0.9099, 0.207, 0.3595, 0.9099, 0.207, -0.3595, 0.9099, 0.207, -0.4461, 0.4461, 0.7759, 0.446, 0.446, 0.7759, 0.3595, 0.9099, 0.207, -0.4461, 0.4461, 0.7759, -0.4461, -0.4461, -0.7759, -0.3595, -0.9099, -0.207, -0.9099, -0.3595, -0.207, 0.446, 0.446, 0.7759, 0.9099, 0.3595, 0.207, 0.3595, 0.9099, 0.207, -0.9099, 0.3595, 0.207, -0.4461, 0.4461, 0.7759, -0.3595, 0.9099, 0.207, -0.9099, 0.3595, 0.207, -0.9099, 0.3595, -0.207, -0.9099, -0.3595, -0.207, -0.9099, -0.3595, 0.207, -0.9099, 0.3595, 0.207, -0.9099, -0.3595, -0.207, 0.9099, 0.3595, -0.207, 0.9099, 0.3595, 0.207, 0.9099, -0.3595, 0.207, 0.9099, -0.3595, -0.207, 0.9099, 0.3595, -0.207, 0.9099, -0.3595, 0.207, 0.9099, -0.3595, -0.207, 0.3595, -0.9099, -0.2069, 0.446, -0.4461, -0.7759, 0.9099, -0.3595, -0.207, 0.9099, -0.3595, 0.207, 0.3595, -0.9099, -0.2069, 0.9099, -0.3595, 0.207, 0.3595, -0.9099, 0.207, 0.3595, -0.9099, -0.2069, 0.9099, -0.3595, 0.207, 0.4461, -0.4461, 0.7759, 0.3595, -0.9099, 0.207, -0.446, -0.4461, 0.7759, -0.9099, -0.3595, 0.207, -0.3595, -0.9099, 0.2069, -0.446, -0.4461, 0.7759, -0.3595, -0.9099, 0.2069, 0.3595, -0.9099, 0.207, 0.4461, -0.4461, 0.7759, -0.446, -0.4461, 0.7759, 0.3595, -0.9099, 0.207, 0.3595, -0.9099, 0.207, -0.3595, -0.9099, 0.2069, -0.3595, -0.9099, -0.207, 0.3595, -0.9099, -0.2069, 0.3595, -0.9099, 0.207, -0.3595, -0.9099, -0.207, 0.3595, -0.9099, -0.2069, -0.3595, -0.9099, -0.207, 0.446, -0.4461, -0.7759, -0.3595, -0.9099, -0.207, -0.4461, -0.4461, -0.7759, 0.446, -0.4461, -0.7759, 0.4461, 0.4461, -0.7759, 0.9099, 0.3595, -0.207, 0.9099, -0.3595, -0.207, 0.446, -0.4461, -0.7759, 0.4461, 0.4461, -0.7759, 0.9099, -0.3595, -0.207, 0.4461, 0.4461, -0.7759, 0.446, -0.4461, -0.7759, -0.446, 0.4461, -0.7759, 0.446, -0.4461, -0.7759, -0.4461, -0.4461, -0.7759, -0.446, 0.4461, -0.7759, -0.9099, 0.3595, -0.207, -0.446, 0.4461, -0.7759, -0.4461, -0.4461, -0.7759, -0.9099, -0.3595, -0.207, -0.9099, 0.3595, -0.207, -0.4461, -0.4461, -0.7759, 0.9099, 0.3595, 0.207, 0.446, 0.446, 0.7759, 0.4461, -0.4461, 0.7759, 0.9099, -0.3595, 0.207, 0.9099, 0.3595, 0.207, 0.4461, -0.4461, 0.7759, -0.9099, -0.3595, -0.207, -0.3595, -0.9099, -0.207, -0.3595, -0.9099, 0.2069, -0.9099, -0.3595, 0.207, -0.9099, -0.3595, -0.207, -0.3595, -0.9099, 0.2069, -0.4461, 0.4461, 0.7759, -0.9099, 0.3595, 0.207, -0.9099, -0.3595, 0.207, -0.446, -0.4461, 0.7759, -0.4461, 0.4461, 0.7759, -0.9099, -0.3595, 0.207, 0.446, 0.446, 0.7759, -0.4461, 0.4461, 0.7759, -0.446, -0.4461, 0.7759, 0.4461, -0.4461, 0.7759, 0.446, 0.446, 0.7759, -0.446, -0.4461, 0.7759, 0.3595, 0.9099, 0.207, 0.9099, 0.3595, 0.207, 0.9099, 0.3595, -0.207, 0.3595, 0.9099, -0.207, 0.3595, 0.9099, 0.207, 0.9099, 0.3595, -0.207, 0.4461, 0.4461, -0.7759, 0.3595, 0.9099, -0.207, 0.9099, 0.3595, -0.207, 0.4461, 0.4461, -0.7759, -0.446, 0.4461, -0.7759, 0.3595, 0.9099, -0.207, -0.446, 0.4461, -0.7759, -0.3595, 0.9099, -0.207, 0.3595, 0.9099, -0.207, 0.3595, 0.9099, -0.207, -0.3595, 0.9099, -0.207, 0.3595, 0.9099, 0.207, -0.9099, 0.3595, -0.207, -0.3595, 0.9099, -0.207, -0.446, 0.4461, -0.7759, -0.3595, 0.9099, -0.207, -0.9099, 0.3595, -0.207, -0.9099, 0.3595, 0.207, -0.3595, 0.9099, 0.207, -0.3595, 0.9099, -0.207, -0.9099, 0.3595, 0.207, -0.3595, 0.9099, -0.207, -0.3595, 0.9099, 0.207, 0.3595, 0.9099, 0.207, 0.3595, 0.9099, 0.207, -0.3595, 0.9099, 0.207, -0.4461, 0.4461, 0.7759, 0.446, 0.446, 0.7759, 0.3595, 0.9099, 0.207, -0.4461, 0.4461, 0.7759, -0.4461, -0.4461, -0.7759, -0.3595, -0.9099, -0.207, -0.9099, -0.3595, -0.207, 0.446, 0.4461, 0.7759, 0.9099, 0.3595, 0.207, 0.3595, 0.9099, 0.207, -0.9099, 0.3595, 0.207, -0.4461, 0.4461, 0.7759, -0.3595, 0.9099, 0.207, -0.9099, 0.3595, 0.207, -0.9099, 0.3595, -0.207, -0.9099, -0.3595, -0.207, -0.9099, -0.3595, 0.207, -0.9099, 0.3595, 0.207, -0.9099, -0.3595, -0.207, 0.9099, 0.3595, -0.207, 0.9099, 0.3595, 0.207, 0.9099, -0.3595, 0.207, 0.9099, -0.3595, -0.207, 0.9099, 0.3595, -0.207, 0.9099, -0.3595, 0.207, 0.9099, -0.3595, -0.207, 0.3595, -0.9099, -0.2069, 0.446, -0.4461, -0.7759, 0.9099, -0.3595, -0.207, 0.9099, -0.3595, 0.207, 0.3595, -0.9099, -0.2069, 0.9099, -0.3595, 0.207, 0.3595, -0.9099, 0.207, 0.3595, -0.9099, -0.2069, 0.9099, -0.3595, 0.207, 0.4461, -0.4461, 0.7759, 0.3595, -0.9099, 0.207, -0.446, -0.4461, 0.7759, -0.9099, -0.3595, 0.207, -0.3595, -0.9099, 0.2069, -0.446, -0.4461, 0.7759, -0.3595, -0.9099, 0.2069, 0.3595, -0.9099, 0.207, 0.4461, -0.4461, 0.7759, -0.446, -0.4461, 0.7759, 0.3595, -0.9099, 0.207, 0.3595, -0.9099, 0.207, -0.3595, -0.9099, 0.2069, -0.3595, -0.9099, -0.207, 0.3595, -0.9099, -0.2069, 0.3595, -0.9099, 0.207, -0.3595, -0.9099, -0.207, 0.3595, -0.9099, -0.2069, -0.3595, -0.9099, -0.207, 0.446, -0.4461, -0.7759, -0.3595, -0.9099, -0.207, -0.4461, -0.4461, -0.7759, 0.446, -0.4461, -0.7759, 0.4461, 0.4461, -0.7759, 0.9099, 0.3595, -0.207, 0.9099, -0.3595, -0.207, 0.446, -0.4461, -0.7759, 0.4461, 0.4461, -0.7759, 0.9099, -0.3595, -0.207, 0.4461, 0.4461, -0.7759, 0.446, -0.4461, -0.7759, -0.446, 0.4461, -0.7759, 0.446, -0.4461, -0.7759, -0.4461, -0.4461, -0.7759, -0.446, 0.4461, -0.7759, -0.9099, 0.3595, -0.207, -0.446, 0.4461, -0.7759, -0.4461, -0.4461, -0.7759, -0.9099, -0.3595, -0.207, -0.9099, 0.3595, -0.207, -0.4461, -0.4461, -0.7759, 0.9099, 0.3595, 0.207, 0.446, 0.4461, 0.7759, 0.4461, -0.4461, 0.7759, 0.9099, -0.3595, 0.207, 0.9099, 0.3595, 0.207, 0.4461, -0.4461, 0.7759, -0.9099, -0.3595, -0.207, -0.3595, -0.9099, -0.207, -0.3595, -0.9099, 0.2069, -0.9099, -0.3595, 0.207, -0.9099, -0.3595, -0.207, -0.3595, -0.9099, 0.2069, -0.4461, 0.4461, 0.7759, -0.9099, 0.3595, 0.207, -0.9099, -0.3595, 0.207, -0.446, -0.4461, 0.7759, -0.4461, 0.4461, 0.7759, -0.9099, -0.3595, 0.207, 0.446, 0.4461, 0.7759, -0.4461, 0.4461, 0.7759, -0.446, -0.4461, 0.7759, 0.4461, -0.4461, 0.7759, 0.446, 0.4461, 0.7759, -0.446, -0.4461, 0.7759, 0.3595, 0.9099, 0.207, 0.9099, 0.3595, 0.207, 0.9099, 0.3595, -0.207, 0.3595, 0.9099, -0.207, 0.3595, 0.9099, 0.207, 0.9099, 0.3595, -0.207, 0.4461, 0.4461, -0.7759, 0.3595, 0.9099, -0.207, 0.9099, 0.3595, -0.207, 0.4461, 0.4461, -0.7759, -0.446, 0.4461, -0.7759, 0.3595, 0.9099, -0.207, -0.446, 0.4461, -0.7759, -0.3595, 0.9099, -0.207, 0.3595, 0.9099, -0.207, 0.3595, 0.9099, -0.207, -0.3595, 0.9099, -0.207, 0.3595, 0.9099, 0.207, -0.9099, 0.3595, -0.207, -0.3595, 0.9099, -0.207, -0.446, 0.4461, -0.7759, -0.3595, 0.9099, -0.207, -0.9099, 0.3595, -0.207, -0.9099, 0.3595, 0.207, -0.3595, 0.9099, 0.207, -0.3595, 0.9099, -0.207, -0.9099, 0.3595, 0.207, -0.3595, 0.9099, -0.207, -0.3595, 0.9099, 0.207, 0.3595, 0.9099, 0.207, 0.3595, 0.9099, 0.207, -0.3595, 0.9099, 0.207, -0.4461, 0.4461, 0.7759, 0.446, 0.4461, 0.7759, 0.3595, 0.9099, 0.207, -0.4461, 0.4461, 0.7759, -0.4461, -0.4461, -0.7759, -0.3595, -0.9099, -0.207, -0.9099, -0.3595, -0.207, 0.446, 0.446, 0.7759, 0.9099, 0.3595, 0.207, 0.3595, 0.9099, 0.207, -0.9099, 0.3595, 0.207, -0.4461, 0.4461, 0.7759, -0.3595, 0.9099, 0.207, -0.9099, 0.3595, 0.207, -0.9099, 0.3595, -0.207, -0.9099, -0.3595, -0.207, -0.9099, -0.3595, 0.207, -0.9099, 0.3595, 0.207, -0.9099, -0.3595, -0.207, 0.9099, 0.3595, -0.207, 0.9099, 0.3595, 0.207, 0.9099, -0.3595, 0.207, 0.9099, -0.3595, -0.207, 0.9099, 0.3595, -0.207, 0.9099, -0.3595, 0.207, 0.9099, -0.3595, -0.207, 0.3595, -0.9099, -0.207, 0.446, -0.4461, -0.7759, 0.9099, -0.3595, -0.207, 0.9099, -0.3595, 0.207, 0.3595, -0.9099, -0.207, 0.9099, -0.3595, 0.207, 0.3595, -0.9099, 0.207, 0.3595, -0.9099, -0.207, 0.9099, -0.3595, 0.207, 0.4461, -0.4461, 0.7759, 0.3595, -0.9099, 0.207, -0.446, -0.4461, 0.7759, -0.9099, -0.3595, 0.207, -0.3595, -0.9099, 0.207, -0.446, -0.4461, 0.7759, -0.3595, -0.9099, 0.207, 0.3595, -0.9099, 0.207, 0.4461, -0.4461, 0.7759, -0.446, -0.4461, 0.7759, 0.3595, -0.9099, 0.207, 0.3595, -0.9099, 0.207, -0.3595, -0.9099, 0.207, -0.3595, -0.9099, -0.207, 0.3595, -0.9099, -0.207, 0.3595, -0.9099, 0.207, -0.3595, -0.9099, -0.207, 0.3595, -0.9099, -0.207, -0.3595, -0.9099, -0.207, 0.446, -0.4461, -0.7759, -0.3595, -0.9099, -0.207, -0.4461, -0.4461, -0.7759, 0.446, -0.4461, -0.7759, 0.4461, 0.446, -0.7759, 0.9099, 0.3595, -0.207, 0.9099, -0.3595, -0.207, 0.446, -0.4461, -0.7759, 0.4461, 0.446, -0.7759, 0.9099, -0.3595, -0.207, 0.4461, 0.446, -0.7759, 0.446, -0.4461, -0.7759, -0.446, 0.4461, -0.7759, 0.446, -0.4461, -0.7759, -0.4461, -0.4461, -0.7759, -0.446, 0.4461, -0.7759, -0.9099, 0.3595, -0.207, -0.446, 0.4461, -0.7759, -0.4461, -0.4461, -0.7759, -0.9099, -0.3595, -0.207, -0.9099, 0.3595, -0.207, -0.4461, -0.4461, -0.7759, 0.9099, 0.3595, 0.207, 0.446, 0.446, 0.7759, 0.4461, -0.4461, 0.7759, 0.9099, -0.3595, 0.207, 0.9099, 0.3595, 0.207, 0.4461, -0.4461, 0.7759, -0.9099, -0.3595, -0.207, -0.3595, -0.9099, -0.207, -0.3595, -0.9099, 0.207, -0.9099, -0.3595, 0.207, -0.9099, -0.3595, -0.207, -0.3595, -0.9099, 0.207, -0.4461, 0.4461, 0.7759, -0.9099, 0.3595, 0.207, -0.9099, -0.3595, 0.207, -0.446, -0.4461, 0.7759, -0.4461, 0.4461, 0.7759, -0.9099, -0.3595, 0.207, 0.446, 0.446, 0.7759, -0.4461, 0.4461, 0.7759, -0.446, -0.4461, 0.7759, 0.4461, -0.4461, 0.7759, 0.446, 0.446, 0.7759, -0.446, -0.4461, 0.7759, 0.3595, 0.9099, 0.207, 0.9099, 0.3595, 0.207, 0.9099, 0.3595, -0.207, 0.3595, 0.9099, -0.207, 0.3595, 0.9099, 0.207, 0.9099, 0.3595, -0.207, 0.4461, 0.446, -0.7759, 0.3595, 0.9099, -0.207, 0.9099, 0.3595, -0.207, 0.4461, 0.446, -0.7759, -0.446, 0.4461, -0.7759, 0.3595, 0.9099, -0.207, -0.446, 0.4461, -0.7759, -0.3595, 0.9099, -0.207, 0.3595, 0.9099, -0.207, 0.3595, 0.9099, -0.207, -0.3595, 0.9099, -0.207, 0.3595, 0.9099, 0.207, -0.9099, 0.3595, -0.207, -0.3595, 0.9099, -0.207, -0.446, 0.4461, -0.7759, -0.3595, 0.9099, -0.207, -0.9099, 0.3595, -0.207, -0.9099, 0.3595, 0.207, -0.3595, 0.9099, 0.207, -0.3595, 0.9099, -0.207, -0.9099, 0.3595, 0.207, -0.3595, 0.9099, -0.207, -0.3595, 0.9099, 0.207, 0.3595, 0.9099, 0.207, 0.3595, 0.9099, 0.207, -0.3595, 0.9099, 0.207, -0.4461, 0.4461, 0.7759, 0.446, 0.446, 0.7759, 0.3595, 0.9099, 0.207, -0.4461, 0.4461, 0.7759, -0.4461, -0.4461, -0.7759, -0.3595, -0.9099, -0.207, -0.9099, -0.3595, -0.207, 0.446, 0.446, 0.7759, 0.9099, 0.3595, 0.207, 0.3595, 0.9099, 0.207, -0.9099, 0.3595, 0.207, -0.4461, 0.4461, 0.7759, -0.3595, 0.9099, 0.2069, -0.9099, 0.3595, 0.207, -0.9099, 0.3595, -0.207, -0.9099, -0.3595, -0.207, -0.9099, -0.3595, 0.207, -0.9099, 0.3595, 0.207, -0.9099, -0.3595, -0.207, 0.9099, 0.3595, -0.207, 0.9099, 0.3595, 0.207, 0.9099, -0.3595, 0.207, 0.9099, -0.3595, -0.207, 0.9099, 0.3595, -0.207, 0.9099, -0.3595, 0.207, 0.9099, -0.3595, -0.207, 0.3595, -0.9099, -0.207, 0.446, -0.4461, -0.7759, 0.9099, -0.3595, -0.207, 0.9099, -0.3595, 0.207, 0.3595, -0.9099, -0.207, 0.9099, -0.3595, 0.207, 0.3595, -0.9099, 0.207, 0.3595, -0.9099, -0.207, 0.9099, -0.3595, 0.207, 0.4461, -0.4461, 0.7759, 0.3595, -0.9099, 0.207, -0.446, -0.4461, 0.7759, -0.9099, -0.3595, 0.207, -0.3595, -0.9099, 0.207, -0.446, -0.4461, 0.7759, -0.3595, -0.9099, 0.207, 0.3595, -0.9099, 0.207, 0.4461, -0.4461, 0.7759, -0.446, -0.4461, 0.7759, 0.3595, -0.9099, 0.207, 0.3595, -0.9099, 0.207, -0.3595, -0.9099, 0.207, -0.3595, -0.9099, -0.207, 0.3595, -0.9099, -0.207, 0.3595, -0.9099, 0.207, -0.3595, -0.9099, -0.207, 0.3595, -0.9099, -0.207, -0.3595, -0.9099, -0.207, 0.446, -0.4461, -0.7759, -0.3595, -0.9099, -0.207, -0.4461, -0.4461, -0.7759, 0.446, -0.4461, -0.7759, 0.4461, 0.4461, -0.7759, 0.9099, 0.3595, -0.207, 0.9099, -0.3595, -0.207, 0.446, -0.4461, -0.7759, 0.4461, 0.4461, -0.7759, 0.9099, -0.3595, -0.207, 0.4461, 0.4461, -0.7759, 0.446, -0.4461, -0.7759, -0.446, 0.4461, -0.7759, 0.446, -0.4461, -0.7759, -0.4461, -0.4461, -0.7759, -0.446, 0.4461, -0.7759, -0.9099, 0.3595, -0.207, -0.446, 0.4461, -0.7759, -0.4461, -0.4461, -0.7759, -0.9099, -0.3595, -0.207, -0.9099, 0.3595, -0.207, -0.4461, -0.4461, -0.7759, 0.9099, 0.3595, 0.207, 0.446, 0.446, 0.7759, 0.4461, -0.4461, 0.7759, 0.9099, -0.3595, 0.207, 0.9099, 0.3595, 0.207, 0.4461, -0.4461, 0.7759, -0.9099, -0.3595, -0.207, -0.3595, -0.9099, -0.207, -0.3595, -0.9099, 0.207, -0.9099, -0.3595, 0.207, -0.9099, -0.3595, -0.207, -0.3595, -0.9099, 0.207, -0.4461, 0.4461, 0.7759, -0.9099, 0.3595, 0.207, -0.9099, -0.3595, 0.207, -0.446, -0.4461, 0.7759, -0.4461, 0.4461, 0.7759, -0.9099, -0.3595, 0.207, 0.446, 0.446, 0.7759, -0.4461, 0.4461, 0.7759, -0.446, -0.4461, 0.7759, 0.4461, -0.4461, 0.7759, 0.446, 0.446, 0.7759, -0.446, -0.4461, 0.7759, 0.3595, 0.9099, 0.207, 0.9099, 0.3595, 0.207, 0.9099, 0.3595, -0.207, 0.3595, 0.9099, -0.207, 0.3595, 0.9099, 0.207, 0.9099, 0.3595, -0.207, 0.4461, 0.4461, -0.7759, 0.3595, 0.9099, -0.207, 0.9099, 0.3595, -0.207, 0.4461, 0.4461, -0.7759, -0.446, 0.4461, -0.7759, 0.3595, 0.9099, -0.207, -0.446, 0.4461, -0.7759, -0.3595, 0.9099, -0.207, 0.3595, 0.9099, -0.207, 0.3595, 0.9099, -0.207, -0.3595, 0.9099, -0.207, 0.3595, 0.9099, 0.207, -0.9099, 0.3595, -0.207, -0.3595, 0.9099, -0.207, -0.446, 0.4461, -0.7759, -0.3595, 0.9099, -0.207, -0.9099, 0.3595, -0.207, -0.9099, 0.3595, 0.207, -0.3595, 0.9099, 0.2069, -0.3595, 0.9099, -0.207, -0.9099, 0.3595, 0.207, -0.3595, 0.9099, -0.207, -0.3595, 0.9099, 0.2069, 0.3595, 0.9099, 0.207, 0.3595, 0.9099, 0.207, -0.3595, 0.9099, 0.2069, -0.4461, 0.4461, 0.7759, 0.446, 0.446, 0.7759, 0.3595, 0.9099, 0.207, -0.4461, 0.4461, 0.7759])] * 3)])

# ---- objects
ob_plank__4 = bpy.data.objects.new('plank (4)', me_scene)
ob_plank__5 = bpy.data.objects.new('plank (5)', me_scene)
ob_plank__3 = bpy.data.objects.new('plank (3)', me_scene)
ob_plank__1 = bpy.data.objects.new('plank (1)', me_scene)
ob_plank__2 = bpy.data.objects.new('plank (2)', me_scene)
ob_plank_left = bpy.data.objects.new('plank_left', me_scene)
ob_plank_right = bpy.data.objects.new('plank_right', me_scene)
ob_plank_top = bpy.data.objects.new('plank_top', me_scene)
ob_plank_bottom = bpy.data.objects.new('plank_bottom', me_scene)
ob_fslstraight = bpy.data.objects.new('FSLstraight', me_scene_001)

# ---- transforms, parenting, visibility, modifiers, constraints
ob_plank__4.location = (0.0, 0.0, 1.0)
ob_plank__4.rotation_euler = (1.571, -0.0, 0.0)
ob_plank__4.scale = (0.009, 0.001, 0.006)
ob_plank__4.color = (0.8, 0.8, 0.8, 1.0)
ob_plank__5.location = (0.0, -0.6667, 0.3333)
ob_plank__5.rotation_euler = (1.571, -0.0, 0.0)
ob_plank__5.scale = (0.009, 0.001, 0.006)
ob_plank__5.color = (0.8, 0.8, 0.8, 1.0)
ob_plank__3.location = (0.0, 0.6667, 1.667)
ob_plank__3.rotation_euler = (1.571, -0.0, 0.0)
ob_plank__3.scale = (0.009, 0.001, 0.006)
ob_plank__3.color = (0.8, 0.8, 0.8, 1.0)
ob_plank__1.location = (0.0, 0.32, 1.32)
ob_plank__1.rotation_euler = (1.571, -0.0, 0.0)
ob_plank__1.scale = (0.009, 0.001, 0.006)
ob_plank__1.color = (0.8, 0.8, 0.8, 1.0)
ob_plank__2.location = (0.0, -0.342, 0.66)
ob_plank__2.rotation_euler = (1.571, -0.0, 0.0)
ob_plank__2.scale = (0.009, 0.001, 0.006)
ob_plank__2.color = (0.8, 0.8, 0.8, 1.0)
ob_plank_left.location = (-0.45, 0.0, 1.0)
ob_plank_left.rotation_euler = (2.203e-07, 2.356, -1.571)
ob_plank_left.scale = (0.002, 0.001, 0.0285)
ob_plank_left.color = (0.8, 0.8, 0.8, 1.0)
ob_plank_right.location = (0.45, 0.0, 1.0)
ob_plank_right.rotation_euler = (2.753e-07, 2.356, -1.571)
ob_plank_right.scale = (0.002, 0.001, 0.0285)
ob_plank_right.color = (0.8, 0.8, 0.8, 1.0)
ob_plank_top.location = (0.0, 0.85, 2.0)
ob_plank_top.rotation_euler = (1.571, -0.0, 0.0)
ob_plank_top.scale = (0.009, 0.001, 0.003)
ob_plank_top.color = (0.8, 0.8, 0.8, 1.0)
ob_plank_bottom.location = (0.0, -0.85, 0.0)
ob_plank_bottom.rotation_euler = (1.571, -0.0, 0.0)
ob_plank_bottom.scale = (0.009, 0.001, 0.003)
ob_plank_bottom.color = (0.8, 0.8, 0.8, 1.0)
ob_fslstraight.location = (0.0, 0.85, 2.0)
ob_fslstraight.rotation_euler = (1.571, -0.0, 0.0)
ob_fslstraight.scale = (0.009, 0.001, 0.003)
ob_fslstraight.color = (0.8, 0.8, 0.8, 1.0)

# ---- collection membership
scene.collection.objects.link(ob_plank__4)
scene.collection.objects.link(ob_plank__5)
scene.collection.objects.link(ob_plank__3)
scene.collection.objects.link(ob_plank__1)
scene.collection.objects.link(ob_plank__2)
scene.collection.objects.link(ob_plank_left)
scene.collection.objects.link(ob_plank_right)
scene.collection.objects.link(ob_plank_top)
scene.collection.objects.link(ob_plank_bottom)
scene.collection.objects.link(ob_fslstraight)

# ---- scene / render settings (as saved in the file)
scene.frame_start = 1; scene.frame_end = 250; scene.frame_set(1)
scene.render.engine = 'BLENDER_EEVEE_NEXT'
scene.render.fps = 25
scene.cycles.sampling_pattern = 'TABULATED_SOBOL'
scene.cycles.use_light_tree = False
scene.view_settings.view_transform = 'Filmic'
bpy.context.view_layer.update()

# ---- added for rendering (the .blend has no active camera and no usable light): camera, sun
cam_auto = bpy.data.cameras.new('AutoCamera')
cam_auto.lens = 50.0
cam_auto.sensor_width = 36.0
cam_auto.clip_end = 1000.0
ob_auto_camera = bpy.data.objects.new('AutoCamera', cam_auto)
scene.collection.objects.link(ob_auto_camera)
ob_auto_camera.location = (2.96974, -3.56369, 3.37579)
ob_auto_camera.rotation_euler = (1.09748, -7.21219e-08, 0.694738)
scene.camera = ob_auto_camera
light_auto_sun = bpy.data.lights.new('AutoSun', 'SUN')
light_auto_sun.energy = 3.0
light_auto_sun.angle = 0.0523599
ob_auto_sun = bpy.data.objects.new('AutoSun', light_auto_sun)
scene.collection.objects.link(ob_auto_sun)
ob_auto_sun.rotation_euler = (0.872665, 0.174533, 0.523599)
bpy.context.view_layer.update()
